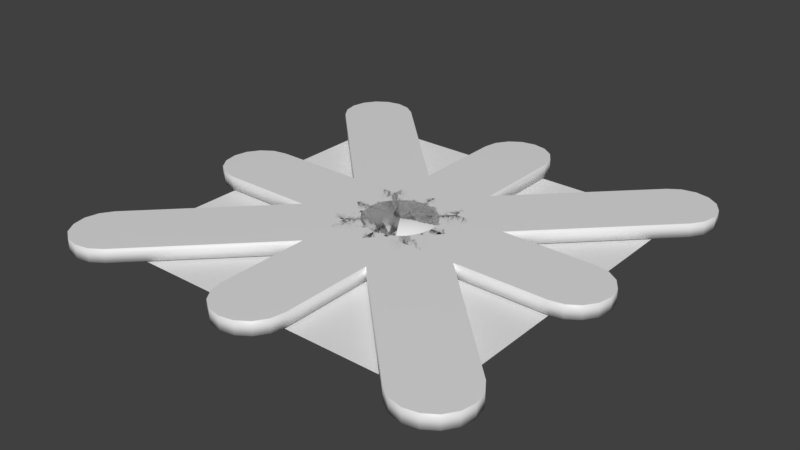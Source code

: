 # Source: road.blend  (saved by Blender 2.83.19; exported with 4.5.12 LTS)
import bpy
from mathutils import Matrix  # noqa: F401  (used for matrix-valued properties, if any)

bpy.ops.wm.read_factory_settings(use_empty=True)
scene = bpy.context.scene
scene.name = 'Scene'

# ---- collections
col_collection_1 = bpy.data.collections.new('Collection 1'); scene.collection.children.link(col_collection_1)

# ---- materials (node trees are filled in below, after node groups)
mat_road = bpy.data.materials.new('Road')
mat_road.use_transparent_shadow = False

# ---- material node trees
mat_road.use_nodes = True; mat_road.node_tree.nodes.clear()
_N = mat_road.node_tree.nodes; _L = mat_road.node_tree.links
n0 = _N.new('ShaderNodeBsdfPrincipled'); n0.name = 'Principled BSDF'; n0.location = (10, 300)
n0.distribution = 'GGX'
n0.subsurface_method = 'BURLEY'
n0.inputs[3].default_value = 1.45
n0.inputs[27].default_value = (0.0, 0.0, 0.0, 1.0)
n0.inputs[28].default_value = 1.0
n1 = _N.new('ShaderNodeOutputMaterial'); n1.name = 'Material Output'; n1.location = (300, 300)
_L.new(n0.outputs[0], n1.inputs[0])
n1.is_active_output = True

# ---- world
world_world = bpy.data.worlds.new('World'); scene.world = world_world
world_world.color = (0.05088, 0.05088, 0.05088)
world_world.use_sun_shadow = False
world_world.sun_shadow_jitter_overblur = 0.0
world_world.cycles.sampling_method = 'MANUAL'

# ---- meshes
me_cylinder_016 = bpy.data.meshes.new('Cylinder.016')
me_cylinder_016.from_pydata([(-1.141, 0.07499, 1.146), (-0.9997, 0.07499, 1.005), (-1.184, 0.07499, 1.081), (-1.2, 0.07499, 1.005), (-1.184, 0.07499, 0.9282), (-1.141, 0.07499, 0.8633), (-0.8582, 0.07499, 1.146), (-0.9231, 0.07499, 1.19), (-0.9997, 0.07499, 1.205), (-1.076, 0.07499, 1.19), (-1.141, -7.345e-06, 1.146), (-1.184, -7.638e-06, 1.081), (-0.9997, -6.404e-06, 1.005), (-1.2, -7.744e-06, 1.005), (-1.184, -7.645e-06, 0.9282), (-1.141, -7.358e-06, 0.8633), (-0.8582, -5.451e-06, 1.146), (-0.9231, -5.883e-06, 1.19), (-0.9997, -6.395e-06, 1.205), (-1.076, -6.908e-06, 1.19), (-1.428e-07, 0.075, -1.006e-09), (-0.1414, 0.075, -0.1414), (-0.07654, 0.075, -0.1848), (-1.695e-07, 0.075, -0.2), (0.07654, 0.075, -0.1848), (0.1414, 0.075, -0.1414), (0.1848, 0.075, -0.07654), (0.2, 0.075, -7.531e-08), (0.1848, 0.075, 0.07654), (0.1414, 0.075, 0.1414), (0.0, 0.0, 0.0), (-0.1414, -9.536e-07, -0.1414), (-0.07654, -5.212e-07, -0.1848), (-2.662e-08, -9.428e-09, -0.2), (0.07654, 5.038e-07, -0.1848), (0.1414, 9.403e-07, -0.1414), (0.1848, 1.234e-06, -0.07654), (0.2, 1.339e-06, -7.431e-08), (0.1848, 1.241e-06, 0.07654), (0.1414, 9.536e-07, 0.1414)], [], [(0, 1, 2), (2, 1, 3), (3, 1, 4), (4, 1, 5), (6, 1, 7), (7, 1, 8), (8, 1, 9), (9, 1, 0), (10, 11, 12), (11, 13, 12), (13, 14, 12), (14, 15, 12), (16, 17, 12), (17, 18, 12), (18, 19, 12), (19, 10, 12), (0, 10, 19, 9), (3, 13, 11, 2), (4, 14, 13, 3), (5, 15, 14, 4), (7, 17, 16, 6), (8, 18, 17, 7), (2, 11, 10, 0), (9, 19, 18, 8), (21, 20, 22), (22, 20, 23), (23, 20, 24), (24, 20, 25), (25, 20, 26), (26, 20, 27), (27, 20, 28), (28, 20, 29), (31, 32, 30), (32, 33, 30), (33, 34, 30), (34, 35, 30), (35, 36, 30), (36, 37, 30), (37, 38, 30), (38, 39, 30), (26, 36, 35, 25), (27, 37, 36, 26), (1, 20, 21, 5), (28, 38, 37, 27), (6, 29, 20, 1), (29, 39, 38, 28), (22, 32, 31, 21), (16, 39, 29, 6), (23, 33, 32, 22), (12, 30, 39, 16), (24, 34, 33, 23), (15, 31, 30, 12), (5, 21, 31, 15), (25, 35, 34, 24)])
me_cylinder_016.polygons.foreach_set('use_smooth', [0, 0, 0, 0, 0, 0, 0, 0, 0, 0, 0, 0, 0, 0, 0, 0, 1, 1, 1, 1, 1, 1, 1, 1, 0, 0, 0, 0, 0, 0, 0, 0, 0, 0, 0, 0, 0, 0, 0, 0, 1, 1, 0, 1, 0, 1, 1, 1, 1, 0, 1, 0, 1, 1])
_uv = me_cylinder_016.uv_layers.new(name='UVMap')
_uv.uv.foreach_set('vector', [0.5026, -0.6626, 0.5026, -0.5188, 0.4476, -0.6516, 0.4476, -0.6516, 0.5026, -0.5188, 0.4009, -0.6205, 0.4009, -0.6205, 0.5026, -0.5188, 0.3698, -0.5738, 0.3698, -0.5738, 0.5026, -0.5188, 0.3588, -0.5188, 0.6464, -0.5188, 0.5026, -0.5188, 0.6354, -0.5738, 0.6354, -0.5738, 0.5026, -0.5188, 0.6042, -0.6205, 0.6042, -0.6205, 0.5026, -0.5188, 0.5576, -0.6516, 0.5576, -0.6516, 0.5026, -0.5188, 0.5026, -0.6626, 0.5026, -0.6626, 0.4476, -0.6516, 0.5026, -0.5188, 0.4476, -0.6516, 0.4009, -0.6205, 0.5026, -0.5188, 0.4009, -0.6205, 0.3698, -0.5738, 0.5026, -0.5188, 0.3698, -0.5738, 0.3588, -0.5188, 0.5026, -0.5188, 0.6464, -0.5188, 0.6354, -0.5738, 0.5026, -0.5188, 0.6354, -0.5738, 0.6042, -0.6205, 0.5026, -0.5188, 0.6042, -0.6205, 0.5576, -0.6516, 0.5026, -0.5188, 0.5576, -0.6516, 0.5026, -0.6626, 0.5026, -0.5188, -1.295, -1.477, -1.302, -1.582, -1.174, -1.563, -1.208, -1.462, -1.455, -1.406, -1.523, -1.476, -1.425, -1.548, -1.381, -1.457, -1.505, -1.329, -1.597, -1.38, -1.523, -1.476, -1.455, -1.406, -1.534, -1.236, -1.641, -1.264, -1.597, -1.38, -1.505, -1.329, -1.082, -1.336, -0.9844, -1.389, -0.9429, -1.266, -1.053, -1.24, -1.133, -1.413, -1.062, -1.495, -0.9844, -1.389, -1.082, -1.336, -1.381, -1.457, -1.425, -1.548, -1.302, -1.582, -1.295, -1.477, -1.208, -1.462, -1.174, -1.563, -1.062, -1.495, -1.133, -1.413, 0.3562, 0.5, 0.5, 0.5, 0.3672, 0.555, 0.3672, 0.555, 0.5, 0.5, 0.3983, 0.6017, 0.3983, 0.6017, 0.5, 0.5, 0.445, 0.6328, 0.445, 0.6328, 0.5, 0.5, 0.5, 0.6438, 0.5, 0.6438, 0.5, 0.5, 0.555, 0.6328, 0.555, 0.6328, 0.5, 0.5, 0.6017, 0.6017, 0.6017, 0.6017, 0.5, 0.5, 0.6328, 0.555, 0.6328, 0.555, 0.5, 0.5, 0.6438, 0.5, 0.3562, 0.5, 0.3672, 0.555, 0.5, 0.5, 0.3672, 0.555, 0.3983, 0.6017, 0.5, 0.5, 0.3983, 0.6017, 0.445, 0.6328, 0.5, 0.5, 0.445, 0.6328, 0.5, 0.6438, 0.5, 0.5, 0.5, 0.6438, 0.555, 0.6328, 0.5, 0.5, 0.555, 0.6328, 0.6017, 0.6017, 0.5, 0.5, 0.6017, 0.6017, 0.6328, 0.555, 0.5, 0.5, 0.6328, 0.555, 0.6438, 0.5, 0.5, 0.5, -1.236, 0.9133, -1.197, 1.033, -1.348, 1.055, -1.34, 0.9301, -1.146, 0.8601, -1.066, 0.9561, -1.197, 1.033, -1.236, 0.9133, 0.5026, -0.5188, 0.5, 0.5, 0.3562, 0.5, 0.3588, -0.5188, -1.083, 0.7783, -0.9745, 0.837, -1.066, 0.9561, -1.146, 0.8601, 0.6464, -0.5188, 0.6438, 0.5, 0.5, 0.5, 0.5026, -0.5188, -1.055, 0.6817, -0.9429, 0.7037, -0.9745, 0.837, -1.083, 0.7783, -1.584, 0.7685, -1.692, 0.8105, -1.721, 0.6687, -1.609, 0.6478, -0.9429, -1.266, -0.9429, 0.7037, -1.055, 0.6817, -1.053, -1.24, -1.528, 0.8512, -1.616, 0.9326, -1.692, 0.8105, -1.584, 0.7685, 0.5026, -0.5188, 0.5, 0.5, 0.6438, 0.5, 0.6464, -0.5188, -1.442, 0.908, -1.495, 1.02, -1.616, 0.9326, -1.528, 0.8512, 0.3588, -0.5188, 0.3562, 0.5, 0.5, 0.5, 0.5026, -0.5188, -1.534, -1.236, -1.609, 0.6478, -1.721, 0.6687, -1.641, -1.264, -1.34, 0.9301, -1.348, 1.055, -1.495, 1.02, -1.442, 0.908])
me_cylinder_016.materials.append(mat_road)
me_cylinder_016.use_remesh_preserve_volume = False
me_cylinder_016.use_remesh_preserve_attributes = False
me_cylinder_016.use_mirror_vertex_groups = False
me_cylinder_016.update()
me_cylinder_015 = bpy.data.meshes.new('Cylinder.015')
me_cylinder_015.from_pydata([(1.146, 0.07499, 1.141), (1.005, 0.07499, 0.9997), (1.081, 0.07499, 1.184), (1.005, 0.07499, 1.2), (0.9282, 0.07499, 1.184), (0.8633, 0.07499, 1.141), (1.146, 0.07499, 0.8582), (1.19, 0.07499, 0.9231), (1.205, 0.07499, 0.9997), (1.19, 0.07499, 1.076), (1.146, -7.345e-06, 1.141), (1.081, -7.638e-06, 1.184), (1.005, -6.404e-06, 0.9997), (1.005, -7.744e-06, 1.2), (0.9282, -7.645e-06, 1.184), (0.8633, -7.358e-06, 1.141), (1.146, -5.451e-06, 0.8582), (1.19, -5.883e-06, 0.9231), (1.205, -6.395e-06, 0.9997), (1.19, -6.908e-06, 1.076), (-1.006e-09, 0.075, 1.428e-07), (-0.1414, 0.075, 0.1414), (-0.1848, 0.075, 0.07654), (-0.2, 0.075, 1.432e-07), (-0.1848, 0.075, -0.07654), (-0.1414, 0.075, -0.1414), (-0.07654, 0.075, -0.1848), (-4.909e-08, 0.075, -0.2), (0.07654, 0.075, -0.1848), (0.1414, 0.075, -0.1414), (0.0, 0.0, 0.0), (-0.1414, -9.536e-07, 0.1414), (-0.1848, -5.212e-07, 0.07654), (-0.2, -9.428e-09, 3.968e-10), (-0.1848, 5.038e-07, -0.07654), (-0.1414, 9.403e-07, -0.1414), (-0.07654, 1.234e-06, -0.1848), (-4.808e-08, 1.339e-06, -0.2), (0.07654, 1.241e-06, -0.1848), (0.1414, 9.536e-07, -0.1414)], [], [(0, 1, 2), (2, 1, 3), (3, 1, 4), (4, 1, 5), (6, 1, 7), (7, 1, 8), (8, 1, 9), (9, 1, 0), (10, 11, 12), (11, 13, 12), (13, 14, 12), (14, 15, 12), (16, 17, 12), (17, 18, 12), (18, 19, 12), (19, 10, 12), (0, 10, 19, 9), (3, 13, 11, 2), (4, 14, 13, 3), (5, 15, 14, 4), (7, 17, 16, 6), (8, 18, 17, 7), (2, 11, 10, 0), (9, 19, 18, 8), (21, 20, 22), (22, 20, 23), (23, 20, 24), (24, 20, 25), (25, 20, 26), (26, 20, 27), (27, 20, 28), (28, 20, 29), (31, 32, 30), (32, 33, 30), (33, 34, 30), (34, 35, 30), (35, 36, 30), (36, 37, 30), (37, 38, 30), (38, 39, 30), (26, 36, 35, 25), (27, 37, 36, 26), (1, 20, 21, 5), (28, 38, 37, 27), (6, 29, 20, 1), (29, 39, 38, 28), (22, 32, 31, 21), (16, 39, 29, 6), (23, 33, 32, 22), (12, 30, 39, 16), (24, 34, 33, 23), (15, 31, 30, 12), (5, 21, 31, 15), (25, 35, 34, 24)])
me_cylinder_015.polygons.foreach_set('use_smooth', [0, 0, 0, 0, 0, 0, 0, 0, 0, 0, 0, 0, 0, 0, 0, 0, 1, 1, 1, 1, 1, 1, 1, 1, 0, 0, 0, 0, 0, 0, 0, 0, 0, 0, 0, 0, 0, 0, 0, 0, 1, 1, 0, 1, 0, 1, 1, 1, 1, 0, 1, 0, 1, 1])
_uv = me_cylinder_015.uv_layers.new(name='UVMap')
_uv.uv.foreach_set('vector', [0.5026, -0.6626, 0.5026, -0.5188, 0.4476, -0.6516, 0.4476, -0.6516, 0.5026, -0.5188, 0.4009, -0.6205, 0.4009, -0.6205, 0.5026, -0.5188, 0.3698, -0.5738, 0.3698, -0.5738, 0.5026, -0.5188, 0.3588, -0.5188, 0.6464, -0.5188, 0.5026, -0.5188, 0.6354, -0.5738, 0.6354, -0.5738, 0.5026, -0.5188, 0.6042, -0.6205, 0.6042, -0.6205, 0.5026, -0.5188, 0.5576, -0.6516, 0.5576, -0.6516, 0.5026, -0.5188, 0.5026, -0.6626, 0.5026, -0.6626, 0.4476, -0.6516, 0.5026, -0.5188, 0.4476, -0.6516, 0.4009, -0.6205, 0.5026, -0.5188, 0.4009, -0.6205, 0.3698, -0.5738, 0.5026, -0.5188, 0.3698, -0.5738, 0.3588, -0.5188, 0.5026, -0.5188, 0.6464, -0.5188, 0.6354, -0.5738, 0.5026, -0.5188, 0.6354, -0.5738, 0.6042, -0.6205, 0.5026, -0.5188, 0.6042, -0.6205, 0.5576, -0.6516, 0.5026, -0.5188, 0.5576, -0.6516, 0.5026, -0.6626, 0.5026, -0.5188, -0.56, -1.476, -0.5624, -1.582, -0.4353, -1.558, -0.4723, -1.457, -0.7219, -1.416, -0.7879, -1.488, -0.6866, -1.556, -0.6471, -1.462, -0.7742, -1.343, -0.8655, -1.393, -0.7879, -1.488, -0.7219, -1.416, -0.7952, -1.246, -0.9066, -1.271, -0.8655, -1.393, -0.7742, -1.343, -0.3408, -1.331, -0.2459, -1.386, -0.2026, -1.265, -0.3117, -1.238, -0.3961, -1.407, -0.3251, -1.489, -0.2459, -1.386, -0.3408, -1.331, -0.6471, -1.462, -0.6866, -1.556, -0.5624, -1.582, -0.56, -1.476, -0.4723, -1.457, -0.4353, -1.558, -0.3251, -1.489, -0.3961, -1.407, 0.3562, 0.5, 0.5, 0.5, 0.3672, 0.555, 0.3672, 0.555, 0.5, 0.5, 0.3983, 0.6017, 0.3983, 0.6017, 0.5, 0.5, 0.445, 0.6328, 0.445, 0.6328, 0.5, 0.5, 0.5, 0.6438, 0.5, 0.6438, 0.5, 0.5, 0.555, 0.6328, 0.555, 0.6328, 0.5, 0.5, 0.6017, 0.6017, 0.6017, 0.6017, 0.5, 0.5, 0.6328, 0.555, 0.6328, 0.555, 0.5, 0.5, 0.6438, 0.5, 0.3562, 0.5, 0.3672, 0.555, 0.5, 0.5, 0.3672, 0.555, 0.3983, 0.6017, 0.5, 0.5, 0.3983, 0.6017, 0.445, 0.6328, 0.5, 0.5, 0.445, 0.6328, 0.5, 0.6438, 0.5, 0.5, 0.5, 0.6438, 0.555, 0.6328, 0.5, 0.5, 0.555, 0.6328, 0.6017, 0.6017, 0.5, 0.5, 0.6017, 0.6017, 0.6328, 0.555, 0.5, 0.5, 0.6328, 0.555, 0.6438, 0.5, 0.5, 0.5, -0.4821, 0.9269, -0.4414, 1.043, -0.5878, 1.063, -0.5787, 0.9439, -0.3995, 0.8723, -0.3105, 0.9635, -0.4414, 1.043, -0.4821, 0.9269, 0.5026, -0.5188, 0.5, 0.5, 0.3562, 0.5, 0.3588, -0.5188, -0.3442, 0.7874, -0.2365, 0.8362, -0.3105, 0.9635, -0.3995, 0.8723, 0.6464, -0.5188, 0.6438, 0.5, 0.5, 0.5, 0.5026, -0.5188, -0.3123, 0.6869, -0.2026, 0.7091, -0.2365, 0.8362, -0.3442, 0.7874, -0.8072, 0.7815, -0.9079, 0.8252, -0.9407, 0.7018, -0.8347, 0.6812, -0.2026, -1.265, -0.2026, 0.7091, -0.3123, 0.6869, -0.3117, -1.238, -0.7526, 0.8644, -0.8371, 0.9399, -0.9079, 0.8252, -0.8072, 0.7815, 0.5026, -0.5188, 0.5, 0.5, 0.6438, 0.5, 0.6464, -0.5188, -0.6735, 0.9214, -0.7264, 1.025, -0.8371, 0.9399, -0.7526, 0.8644, 0.3588, -0.5188, 0.3562, 0.5, 0.5, 0.5, 0.5026, -0.5188, -0.7952, -1.246, -0.8347, 0.6812, -0.9407, 0.7018, -0.9066, -1.271, -0.5787, 0.9439, -0.5878, 1.063, -0.7264, 1.025, -0.6735, 0.9214])
me_cylinder_015.materials.append(mat_road)
me_cylinder_015.use_remesh_preserve_volume = False
me_cylinder_015.use_remesh_preserve_attributes = False
me_cylinder_015.use_mirror_vertex_groups = False
me_cylinder_015.update()
me_cylinder_014 = bpy.data.meshes.new('Cylinder.014')
me_cylinder_014.from_pydata([(1.141, 0.07499, -1.146), (0.9997, 0.07499, -1.005), (1.184, 0.07499, -1.081), (1.2, 0.07499, -1.005), (1.184, 0.07499, -0.9282), (1.141, 0.07499, -0.8633), (0.8582, 0.07499, -1.146), (0.9231, 0.07499, -1.19), (0.9997, 0.07499, -1.205), (1.076, 0.07499, -1.19), (1.141, -7.345e-06, -1.146), (1.184, -7.638e-06, -1.081), (0.9997, -6.404e-06, -1.005), (1.2, -7.744e-06, -1.005), (1.184, -7.645e-06, -0.9282), (1.141, -7.358e-06, -0.8633), (0.8582, -5.451e-06, -1.146), (0.9231, -5.883e-06, -1.19), (0.9997, -6.395e-06, -1.205), (1.076, -6.908e-06, -1.19), (1.428e-07, 0.075, 1.006e-09), (0.1414, 0.075, 0.1414), (0.07654, 0.075, 0.1848), (1.52e-07, 0.075, 0.2), (-0.07654, 0.075, 0.1848), (-0.1414, 0.075, 0.1414), (-0.1848, 0.075, 0.07654), (-0.2, 0.075, 5.783e-08), (-0.1848, 0.075, -0.07654), (-0.1414, 0.075, -0.1414), (0.0, 0.0, 0.0), (0.1414, -9.536e-07, 0.1414), (0.07654, -5.212e-07, 0.1848), (9.139e-09, -9.428e-09, 0.2), (-0.07654, 5.038e-07, 0.1848), (-0.1414, 9.403e-07, 0.1414), (-0.1848, 1.234e-06, 0.07654), (-0.2, 1.339e-06, 5.682e-08), (-0.1848, 1.241e-06, -0.07654), (-0.1414, 9.536e-07, -0.1414)], [], [(0, 1, 2), (2, 1, 3), (3, 1, 4), (4, 1, 5), (6, 1, 7), (7, 1, 8), (8, 1, 9), (9, 1, 0), (10, 11, 12), (11, 13, 12), (13, 14, 12), (14, 15, 12), (16, 17, 12), (17, 18, 12), (18, 19, 12), (19, 10, 12), (0, 10, 19, 9), (3, 13, 11, 2), (4, 14, 13, 3), (5, 15, 14, 4), (7, 17, 16, 6), (8, 18, 17, 7), (2, 11, 10, 0), (9, 19, 18, 8), (21, 20, 22), (22, 20, 23), (23, 20, 24), (24, 20, 25), (25, 20, 26), (26, 20, 27), (27, 20, 28), (28, 20, 29), (31, 32, 30), (32, 33, 30), (33, 34, 30), (34, 35, 30), (35, 36, 30), (36, 37, 30), (37, 38, 30), (38, 39, 30), (26, 36, 35, 25), (27, 37, 36, 26), (1, 20, 21, 5), (28, 38, 37, 27), (6, 29, 20, 1), (29, 39, 38, 28), (22, 32, 31, 21), (16, 39, 29, 6), (23, 33, 32, 22), (12, 30, 39, 16), (24, 34, 33, 23), (15, 31, 30, 12), (5, 21, 31, 15), (25, 35, 34, 24)])
me_cylinder_014.polygons.foreach_set('use_smooth', [0, 0, 0, 0, 0, 0, 0, 0, 0, 0, 0, 0, 0, 0, 0, 0, 1, 1, 1, 1, 1, 1, 1, 1, 0, 0, 0, 0, 0, 0, 0, 0, 0, 0, 0, 0, 0, 0, 0, 0, 1, 1, 0, 1, 0, 1, 1, 1, 1, 0, 1, 0, 1, 1])
_uv = me_cylinder_014.uv_layers.new(name='UVMap')
_uv.uv.foreach_set('vector', [0.5026, -0.6626, 0.5026, -0.5188, 0.4476, -0.6516, 0.4476, -0.6516, 0.5026, -0.5188, 0.4009, -0.6205, 0.4009, -0.6205, 0.5026, -0.5188, 0.3698, -0.5738, 0.3698, -0.5738, 0.5026, -0.5188, 0.3588, -0.5188, 0.6464, -0.5188, 0.5026, -0.5188, 0.6354, -0.5738, 0.6354, -0.5738, 0.5026, -0.5188, 0.6042, -0.6205, 0.6042, -0.6205, 0.5026, -0.5188, 0.5576, -0.6516, 0.5576, -0.6516, 0.5026, -0.5188, 0.5026, -0.6626, 0.5026, -0.6626, 0.4476, -0.6516, 0.5026, -0.5188, 0.4476, -0.6516, 0.4009, -0.6205, 0.5026, -0.5188, 0.4009, -0.6205, 0.3698, -0.5738, 0.5026, -0.5188, 0.3698, -0.5738, 0.3588, -0.5188, 0.5026, -0.5188, 0.6464, -0.5188, 0.6354, -0.5738, 0.5026, -0.5188, 0.6354, -0.5738, 0.6042, -0.6205, 0.5026, -0.5188, 0.6042, -0.6205, 0.5576, -0.6516, 0.5026, -0.5188, 0.5576, -0.6516, 0.5026, -0.6626, 0.5026, -0.5188, 0.9091, -1.476, 0.9061, -1.582, 1.034, -1.558, 0.9971, -1.457, 0.7469, -1.415, 0.6807, -1.486, 0.7817, -1.555, 0.8219, -1.461, 0.6964, -1.341, 0.6044, -1.391, 0.6807, -1.486, 0.7469, -1.415, 0.6745, -1.244, 0.5631, -1.269, 0.6044, -1.391, 0.6964, -1.341, 1.13, -1.331, 1.224, -1.387, 1.268, -1.266, 1.159, -1.238, 1.074, -1.407, 1.145, -1.49, 1.224, -1.387, 1.13, -1.331, 0.8219, -1.461, 0.7817, -1.555, 0.9061, -1.582, 0.9091, -1.476, 0.9971, -1.457, 1.034, -1.558, 1.145, -1.49, 1.074, -1.407, 0.3562, 0.5, 0.5, 0.5, 0.3672, 0.555, 0.3672, 0.555, 0.5, 0.5, 0.3983, 0.6017, 0.3983, 0.6017, 0.5, 0.5, 0.445, 0.6328, 0.445, 0.6328, 0.5, 0.5, 0.5, 0.6438, 0.5, 0.6438, 0.5, 0.5, 0.555, 0.6328, 0.555, 0.6328, 0.5, 0.5, 0.6017, 0.6017, 0.6017, 0.6017, 0.5, 0.5, 0.6328, 0.555, 0.6328, 0.555, 0.5, 0.5, 0.6438, 0.5, 0.3562, 0.5, 0.3672, 0.555, 0.5, 0.5, 0.3672, 0.555, 0.3983, 0.6017, 0.5, 0.5, 0.3983, 0.6017, 0.445, 0.6328, 0.5, 0.5, 0.445, 0.6328, 0.5, 0.6438, 0.5, 0.5, 0.5, 0.6438, 0.555, 0.6328, 0.5, 0.5, 0.555, 0.6328, 0.6017, 0.6017, 0.5, 0.5, 0.6017, 0.6017, 0.6328, 0.555, 0.5, 0.5, 0.6328, 0.555, 0.6438, 0.5, 0.5, 0.5, 0.9883, 0.9246, 1.027, 1.035, 0.8868, 1.057, 0.8944, 0.9415, 1.069, 0.8712, 1.148, 0.9591, 1.027, 1.035, 0.9883, 0.9246, 0.5026, -0.5188, 0.5, 0.5, 0.3562, 0.5, 0.3588, -0.5188, 1.122, 0.7871, 1.232, 0.843, 1.148, 0.9591, 1.069, 0.8712, 0.6464, -0.5188, 0.6438, 0.5, 0.5, 0.5, 0.5026, -0.5188, 1.157, 0.6877, 1.268, 0.712, 1.232, 0.843, 1.122, 0.7871, 0.6685, 0.7831, 0.5691, 0.8274, 0.5351, 0.7051, 0.6406, 0.6839, 1.268, -1.266, 1.268, 0.712, 1.157, 0.6877, 1.159, -1.238, 0.7231, 0.8646, 0.6406, 0.9399, 0.5691, 0.8274, 0.6685, 0.7831, 0.5026, -0.5188, 0.5, 0.5, 0.6438, 0.5, 0.6464, -0.5188, 0.8015, 0.9201, 0.7509, 1.022, 0.6406, 0.9399, 0.7231, 0.8646, 0.3588, -0.5188, 0.3562, 0.5, 0.5, 0.5, 0.5026, -0.5188, 0.6745, -1.244, 0.6406, 0.6839, 0.5351, 0.7051, 0.5631, -1.269, 0.8944, 0.9415, 0.8868, 1.057, 0.7509, 1.022, 0.8015, 0.9201])
me_cylinder_014.materials.append(mat_road)
me_cylinder_014.use_remesh_preserve_volume = False
me_cylinder_014.use_remesh_preserve_attributes = False
me_cylinder_014.use_mirror_vertex_groups = False
me_cylinder_014.update()
me_cylinder_013 = bpy.data.meshes.new('Cylinder.013')
me_cylinder_013.from_pydata([(-1.2, 0.07499, 5.245e-08), (-1.0, 0.07499, 4.371e-08), (-1.185, 0.07499, -0.07654), (-1.141, 0.07499, -0.1414), (-1.077, 0.07499, -0.1848), (-1.0, 0.07499, -0.2), (-1.0, 0.07499, 0.2), (-1.077, 0.07499, 0.1848), (-1.141, 0.07499, 0.1414), (-1.185, 0.07499, 0.07654), (-1.2, -7.873e-06, 5.245e-08), (-1.185, -7.77e-06, -0.07654), (-1.0, -6.516e-06, 4.371e-08), (-1.141, -7.476e-06, -0.1414), (-1.077, -7.035e-06, -0.1848), (-1.0, -6.516e-06, -0.2), (-1.0, -6.516e-06, 0.2), (-1.077, -7.035e-06, 0.1848), (-1.141, -7.476e-06, 0.1414), (-1.185, -7.77e-06, 0.07654), (-1.448e-07, 0.075, 6.329e-15), (-1.535e-07, 0.075, -0.2), (0.07654, 0.075, -0.1848), (0.1414, 0.075, -0.1414), (0.1848, 0.075, -0.07654), (0.2, 0.075, -3.894e-08), (0.1848, 0.075, 0.07654), (0.1414, 0.075, 0.1414), (0.07654, 0.075, 0.1848), (-1.361e-07, 0.075, 0.2), (0.0, 0.0, 0.0), (-8.742e-09, 0.0, -0.2), (0.07654, 5.195e-07, -0.1848), (0.1414, 9.599e-07, -0.1414), (0.1848, 1.254e-06, -0.07654), (0.2, 1.357e-06, -3.894e-08), (0.1848, 1.254e-06, 0.07654), (0.1414, 9.599e-07, 0.1414), (0.07654, 5.195e-07, 0.1848), (8.742e-09, 0.0, 0.2)], [], [(0, 1, 2), (2, 1, 3), (3, 1, 4), (4, 1, 5), (6, 1, 7), (7, 1, 8), (8, 1, 9), (9, 1, 0), (10, 11, 12), (11, 13, 12), (13, 14, 12), (14, 15, 12), (16, 17, 12), (17, 18, 12), (18, 19, 12), (19, 10, 12), (0, 10, 19, 9), (3, 13, 11, 2), (4, 14, 13, 3), (5, 15, 14, 4), (7, 17, 16, 6), (8, 18, 17, 7), (2, 11, 10, 0), (9, 19, 18, 8), (21, 20, 22), (22, 20, 23), (23, 20, 24), (24, 20, 25), (25, 20, 26), (26, 20, 27), (27, 20, 28), (28, 20, 29), (31, 32, 30), (32, 33, 30), (33, 34, 30), (34, 35, 30), (35, 36, 30), (36, 37, 30), (37, 38, 30), (38, 39, 30), (26, 36, 35, 25), (27, 37, 36, 26), (1, 20, 21, 5), (28, 38, 37, 27), (6, 29, 20, 1), (29, 39, 38, 28), (22, 32, 31, 21), (16, 39, 29, 6), (23, 33, 32, 22), (12, 30, 39, 16), (24, 34, 33, 23), (15, 31, 30, 12), (5, 21, 31, 15), (25, 35, 34, 24)])
me_cylinder_013.polygons.foreach_set('use_smooth', [0, 0, 0, 0, 0, 0, 0, 0, 0, 0, 0, 0, 0, 0, 0, 0, 1, 1, 1, 1, 1, 1, 1, 1, 0, 0, 0, 0, 0, 0, 0, 0, 0, 0, 0, 0, 0, 0, 0, 0, 1, 1, 0, 1, 0, 1, 1, 1, 1, 0, 1, 0, 1, 1])
_uv = me_cylinder_013.uv_layers.new(name='UVMap')
_uv.uv.foreach_set('vector', [0.5, -0.3626, 0.5, -0.2188, 0.445, -0.3516, 0.445, -0.3516, 0.5, -0.2188, 0.3983, -0.3205, 0.3983, -0.3205, 0.5, -0.2188, 0.3672, -0.2738, 0.3672, -0.2738, 0.5, -0.2188, 0.3562, -0.2188, 0.6438, -0.2188, 0.5, -0.2188, 0.6328, -0.2738, 0.6328, -0.2738, 0.5, -0.2188, 0.6017, -0.3205, 0.6017, -0.3205, 0.5, -0.2188, 0.555, -0.3516, 0.555, -0.3516, 0.5, -0.2188, 0.5, -0.3626, 0.5, -0.3626, 0.445, -0.3516, 0.5, -0.2188, 0.445, -0.3516, 0.3983, -0.3205, 0.5, -0.2188, 0.3983, -0.3205, 0.3672, -0.2738, 0.5, -0.2188, 0.3672, -0.2738, 0.3562, -0.2188, 0.5, -0.2188, 0.6438, -0.2188, 0.6328, -0.2738, 0.5, -0.2188, 0.6328, -0.2738, 0.6017, -0.3205, 0.5, -0.2188, 0.6017, -0.3205, 0.555, -0.3516, 0.5, -0.2188, 0.555, -0.3516, 0.5, -0.3626, 0.5, -0.2188, 1.669, 0.5562, 1.678, 0.4583, 1.791, 0.4919, 1.751, 0.5762, 1.509, 0.6167, 1.443, 0.5329, 1.555, 0.4719, 1.586, 0.5708, 1.452, 0.6898, 1.359, 0.6313, 1.443, 0.5329, 1.509, 0.6167, 1.42, 0.7833, 1.31, 0.7519, 1.359, 0.6313, 1.452, 0.6898, 1.864, 0.7052, 1.957, 0.6574, 1.995, 0.7735, 1.89, 0.7972, 1.818, 0.6278, 1.887, 0.5576, 1.957, 0.6574, 1.864, 0.7052, 1.586, 0.5708, 1.555, 0.4719, 1.678, 0.4583, 1.669, 0.5562, 1.751, 0.5762, 1.791, 0.4919, 1.887, 0.5576, 1.818, 0.6278, 0.3562, 0.5, 0.5, 0.5, 0.3672, 0.555, 0.3672, 0.555, 0.5, 0.5, 0.3983, 0.6017, 0.3983, 0.6017, 0.5, 0.5, 0.445, 0.6328, 0.445, 0.6328, 0.5, 0.5, 0.5, 0.6438, 0.5, 0.6438, 0.5, 0.5, 0.555, 0.6328, 0.555, 0.6328, 0.5, 0.5, 0.6017, 0.6017, 0.6017, 0.6017, 0.5, 0.5, 0.6328, 0.555, 0.6328, 0.555, 0.5, 0.5, 0.6438, 0.5, 0.3562, 0.5, 0.3672, 0.555, 0.5, 0.5, 0.3672, 0.555, 0.3983, 0.6017, 0.5, 0.5, 0.3983, 0.6017, 0.445, 0.6328, 0.5, 0.5, 0.445, 0.6328, 0.5, 0.6438, 0.5, 0.5, 0.5, 0.6438, 0.555, 0.6328, 0.5, 0.5, 0.555, 0.6328, 0.6017, 0.6017, 0.5, 0.5, 0.6017, 0.6017, 0.6328, 0.555, 0.5, 0.5, 0.6328, 0.555, 0.6438, 0.5, 0.5, 0.5, 1.726, 2.352, 1.777, 2.462, 1.628, 2.501, 1.631, 2.37, 1.806, 2.298, 1.89, 2.375, 1.777, 2.462, 1.726, 2.352, 0.5, -0.2188, 0.5, 0.5, 0.3562, 0.5, 0.3562, -0.2188, 1.86, 2.215, 1.96, 2.261, 1.89, 2.375, 1.806, 2.298, 0.6438, -0.2188, 0.6438, 0.5, 0.5, 0.5, 0.5, -0.2188, 1.89, 2.118, 1.995, 2.14, 1.96, 2.261, 1.86, 2.215, 1.402, 2.208, 1.301, 2.25, 1.271, 2.127, 1.376, 2.109, 1.995, 0.7735, 1.995, 2.14, 1.89, 2.118, 1.89, 0.7972, 1.456, 2.291, 1.369, 2.367, 1.301, 2.25, 1.402, 2.208, 0.5, -0.2188, 0.5, 0.5, 0.6438, 0.5, 0.6438, -0.2188, 1.536, 2.348, 1.481, 2.457, 1.369, 2.367, 1.456, 2.291, 0.3562, -0.2188, 0.3562, 0.5, 0.5, 0.5, 0.5, -0.2188, 1.42, 0.7833, 1.376, 2.109, 1.271, 2.127, 1.31, 0.7519, 1.631, 2.37, 1.628, 2.501, 1.481, 2.457, 1.536, 2.348])
me_cylinder_013.materials.append(mat_road)
me_cylinder_013.use_remesh_preserve_volume = False
me_cylinder_013.use_remesh_preserve_attributes = False
me_cylinder_013.use_mirror_vertex_groups = False
me_cylinder_013.update()
me_cylinder_012 = bpy.data.meshes.new('Cylinder.012')
me_cylinder_012.from_pydata([(1.049e-07, 0.07499, 1.2), (8.742e-08, 0.07499, 1.0), (-0.07654, 0.07499, 1.185), (-0.1414, 0.07499, 1.141), (-0.1848, 0.07499, 1.077), (-0.2, 0.07499, 1.0), (0.2, 0.07499, 1.0), (0.1848, 0.07499, 1.077), (0.1414, 0.07499, 1.141), (0.07654, 0.07499, 1.185), (1.049e-07, -7.873e-06, 1.2), (-0.07654, -7.77e-06, 1.185), (8.742e-08, -6.516e-06, 1.0), (-0.1414, -7.476e-06, 1.141), (-0.1848, -7.035e-06, 1.077), (-0.2, -6.516e-06, 1.0), (0.2, -6.516e-06, 1.0), (0.1848, -7.035e-06, 1.077), (0.1414, -7.476e-06, 1.141), (0.07654, -7.77e-06, 1.185), (1.266e-14, 0.075, 1.448e-07), (-0.2, 0.075, 1.623e-07), (-0.1848, 0.075, -0.07654), (-0.1414, 0.075, -0.1414), (-0.07654, 0.075, -0.1848), (-4.768e-08, 0.075, -0.2), (0.07654, 0.075, -0.1848), (0.1414, 0.075, -0.1414), (0.1848, 0.075, -0.07654), (0.2, 0.075, 1.273e-07), (0.0, 0.0, 0.0), (-0.2, 0.0, 1.748e-08), (-0.1848, 5.195e-07, -0.07654), (-0.1414, 9.599e-07, -0.1414), (-0.07654, 1.254e-06, -0.1848), (-4.768e-08, 1.357e-06, -0.2), (0.07654, 1.254e-06, -0.1848), (0.1414, 9.599e-07, -0.1414), (0.1848, 5.195e-07, -0.07654), (0.2, 0.0, -1.748e-08)], [], [(0, 1, 2), (2, 1, 3), (3, 1, 4), (4, 1, 5), (6, 1, 7), (7, 1, 8), (8, 1, 9), (9, 1, 0), (10, 11, 12), (11, 13, 12), (13, 14, 12), (14, 15, 12), (16, 17, 12), (17, 18, 12), (18, 19, 12), (19, 10, 12), (0, 10, 19, 9), (3, 13, 11, 2), (4, 14, 13, 3), (5, 15, 14, 4), (7, 17, 16, 6), (8, 18, 17, 7), (2, 11, 10, 0), (9, 19, 18, 8), (21, 20, 22), (22, 20, 23), (23, 20, 24), (24, 20, 25), (25, 20, 26), (26, 20, 27), (27, 20, 28), (28, 20, 29), (31, 32, 30), (32, 33, 30), (33, 34, 30), (34, 35, 30), (35, 36, 30), (36, 37, 30), (37, 38, 30), (38, 39, 30), (26, 36, 35, 25), (27, 37, 36, 26), (1, 20, 21, 5), (28, 38, 37, 27), (6, 29, 20, 1), (29, 39, 38, 28), (22, 32, 31, 21), (16, 39, 29, 6), (23, 33, 32, 22), (12, 30, 39, 16), (24, 34, 33, 23), (15, 31, 30, 12), (5, 21, 31, 15), (25, 35, 34, 24)])
me_cylinder_012.polygons.foreach_set('use_smooth', [0, 0, 0, 0, 0, 0, 0, 0, 0, 0, 0, 0, 0, 0, 0, 0, 1, 1, 1, 1, 1, 1, 1, 1, 0, 0, 0, 0, 0, 0, 0, 0, 0, 0, 0, 0, 0, 0, 0, 0, 1, 1, 0, 1, 0, 1, 1, 1, 1, 0, 1, 0, 1, 1])
_uv = me_cylinder_012.uv_layers.new(name='UVMap')
_uv.uv.foreach_set('vector', [0.5, -0.3626, 0.5, -0.2188, 0.445, -0.3516, 0.445, -0.3516, 0.5, -0.2188, 0.3983, -0.3205, 0.3983, -0.3205, 0.5, -0.2188, 0.3672, -0.2738, 0.3672, -0.2738, 0.5, -0.2188, 0.3562, -0.2188, 0.6438, -0.2188, 0.5, -0.2188, 0.6328, -0.2738, 0.6328, -0.2738, 0.5, -0.2188, 0.6017, -0.3205, 0.6017, -0.3205, 0.5, -0.2188, 0.555, -0.3516, 0.555, -0.3516, 0.5, -0.2188, 0.5, -0.3626, 0.5, -0.3626, 0.445, -0.3516, 0.5, -0.2188, 0.445, -0.3516, 0.3983, -0.3205, 0.5, -0.2188, 0.3983, -0.3205, 0.3672, -0.2738, 0.5, -0.2188, 0.3672, -0.2738, 0.3562, -0.2188, 0.5, -0.2188, 0.6438, -0.2188, 0.6328, -0.2738, 0.5, -0.2188, 0.6328, -0.2738, 0.6017, -0.3205, 0.5, -0.2188, 0.6017, -0.3205, 0.555, -0.3516, 0.5, -0.2188, 0.555, -0.3516, 0.5, -0.3626, 0.5, -0.2188, 2.353, 2.496, 2.356, 2.366, 2.45, 2.348, 2.501, 2.457, 2.096, 2.362, 2.182, 2.287, 2.262, 2.344, 2.207, 2.452, 2.028, 2.247, 2.129, 2.205, 2.182, 2.287, 2.096, 2.362, 1.997, 2.124, 2.103, 2.105, 2.129, 2.205, 2.028, 2.247, 2.683, 2.258, 2.584, 2.213, 2.614, 2.117, 2.718, 2.138, 2.613, 2.371, 2.53, 2.295, 2.584, 2.213, 2.683, 2.258, 2.207, 2.452, 2.262, 2.344, 2.356, 2.366, 2.353, 2.496, 2.501, 2.457, 2.45, 2.348, 2.53, 2.295, 2.613, 2.371, 0.3562, 0.5, 0.5, 0.5, 0.3672, 0.555, 0.3672, 0.555, 0.5, 0.5, 0.3983, 0.6017, 0.3983, 0.6017, 0.5, 0.5, 0.445, 0.6328, 0.445, 0.6328, 0.5, 0.5, 0.5, 0.6438, 0.5, 0.6438, 0.5, 0.5, 0.555, 0.6328, 0.555, 0.6328, 0.5, 0.5, 0.6017, 0.6017, 0.6017, 0.6017, 0.5, 0.5, 0.6328, 0.555, 0.6328, 0.555, 0.5, 0.5, 0.6438, 0.5, 0.3562, 0.5, 0.3672, 0.555, 0.5, 0.5, 0.3672, 0.555, 0.3983, 0.6017, 0.5, 0.5, 0.3983, 0.6017, 0.445, 0.6328, 0.5, 0.5, 0.445, 0.6328, 0.5, 0.6438, 0.5, 0.5, 0.5, 0.6438, 0.555, 0.6328, 0.5, 0.5, 0.555, 0.6328, 0.6017, 0.6017, 0.5, 0.5, 0.6017, 0.6017, 0.6328, 0.555, 0.5, 0.5, 0.6328, 0.555, 0.6438, 0.5, 0.5, 0.5, 2.521, 0.4855, 2.48, 0.5741, 2.399, 0.5513, 2.407, 0.4583, 2.619, 0.5579, 2.545, 0.6279, 2.48, 0.5741, 2.521, 0.4855, 0.5, -0.2188, 0.5, 0.5, 0.3562, 0.5, 0.3562, -0.2188, 2.685, 0.6632, 2.588, 0.7079, 2.545, 0.6279, 2.619, 0.5579, 0.6438, -0.2188, 0.6438, 0.5, 0.5, 0.5, 0.5, -0.2188, 2.718, 0.7812, 2.612, 0.8028, 2.588, 0.7079, 2.685, 0.6632, 2.09, 0.6135, 2.18, 0.6748, 2.146, 0.7655, 2.036, 0.732, 2.614, 2.117, 2.612, 0.8028, 2.718, 0.7812, 2.718, 2.138, 2.178, 0.5205, 2.239, 0.605, 2.18, 0.6748, 2.09, 0.6135, 0.5, -0.2188, 0.5, 0.5, 0.6438, 0.5, 0.6438, -0.2188, 2.289, 0.4668, 2.316, 0.5626, 2.239, 0.605, 2.178, 0.5205, 0.3562, -0.2188, 0.3562, 0.5, 0.5, 0.5, 0.5, -0.2188, 1.997, 2.124, 2.036, 0.732, 2.146, 0.7655, 2.103, 2.105, 2.407, 0.4583, 2.399, 0.5513, 2.316, 0.5626, 2.289, 0.4668])
me_cylinder_012.materials.append(mat_road)
me_cylinder_012.use_remesh_preserve_volume = False
me_cylinder_012.use_remesh_preserve_attributes = False
me_cylinder_012.use_mirror_vertex_groups = False
me_cylinder_012.update()
me_cylinder_011 = bpy.data.meshes.new('Cylinder.011')
me_cylinder_011.from_pydata([(1.2, 0.07499, 5.245e-08), (1.0, 0.07499, 4.371e-08), (1.185, 0.07499, 0.07654), (1.141, 0.07499, 0.1414), (1.077, 0.07499, 0.1848), (1.0, 0.07499, 0.2), (1.0, 0.07499, -0.2), (1.077, 0.07499, -0.1848), (1.141, 0.07499, -0.1414), (1.185, 0.07499, -0.07654), (1.2, -7.873e-06, 5.245e-08), (1.185, -7.77e-06, 0.07654), (1.0, -6.516e-06, 4.371e-08), (1.141, -7.476e-06, 0.1414), (1.077, -7.035e-06, 0.1848), (1.0, -6.516e-06, 0.2), (1.0, -6.516e-06, -0.2), (1.077, -7.035e-06, -0.1848), (1.141, -7.476e-06, -0.1414), (1.185, -7.77e-06, -0.07654), (1.448e-07, 0.075, 6.329e-15), (1.361e-07, 0.075, 0.2), (-0.07654, 0.075, 0.1848), (-0.1414, 0.075, 0.1414), (-0.1848, 0.075, 0.07654), (-0.2, 0.075, 2.146e-08), (-0.1848, 0.075, -0.07654), (-0.1414, 0.075, -0.1414), (-0.07654, 0.075, -0.1848), (1.535e-07, 0.075, -0.2), (0.0, 0.0, 0.0), (-8.742e-09, 0.0, 0.2), (-0.07654, 5.195e-07, 0.1848), (-0.1414, 9.599e-07, 0.1414), (-0.1848, 1.254e-06, 0.07654), (-0.2, 1.357e-06, 2.146e-08), (-0.1848, 1.254e-06, -0.07654), (-0.1414, 9.599e-07, -0.1414), (-0.07654, 5.195e-07, -0.1848), (8.742e-09, 0.0, -0.2)], [], [(0, 1, 2), (2, 1, 3), (3, 1, 4), (4, 1, 5), (6, 1, 7), (7, 1, 8), (8, 1, 9), (9, 1, 0), (10, 11, 12), (11, 13, 12), (13, 14, 12), (14, 15, 12), (16, 17, 12), (17, 18, 12), (18, 19, 12), (19, 10, 12), (0, 10, 19, 9), (3, 13, 11, 2), (4, 14, 13, 3), (5, 15, 14, 4), (7, 17, 16, 6), (8, 18, 17, 7), (2, 11, 10, 0), (9, 19, 18, 8), (21, 20, 22), (22, 20, 23), (23, 20, 24), (24, 20, 25), (25, 20, 26), (26, 20, 27), (27, 20, 28), (28, 20, 29), (31, 32, 30), (32, 33, 30), (33, 34, 30), (34, 35, 30), (35, 36, 30), (36, 37, 30), (37, 38, 30), (38, 39, 30), (26, 36, 35, 25), (27, 37, 36, 26), (1, 20, 21, 5), (28, 38, 37, 27), (6, 29, 20, 1), (29, 39, 38, 28), (22, 32, 31, 21), (16, 39, 29, 6), (23, 33, 32, 22), (12, 30, 39, 16), (24, 34, 33, 23), (15, 31, 30, 12), (5, 21, 31, 15), (25, 35, 34, 24)])
me_cylinder_011.polygons.foreach_set('use_smooth', [0, 0, 0, 0, 0, 0, 0, 0, 0, 0, 0, 0, 0, 0, 0, 0, 1, 1, 1, 1, 1, 1, 1, 1, 0, 0, 0, 0, 0, 0, 0, 0, 0, 0, 0, 0, 0, 0, 0, 0, 1, 1, 0, 1, 0, 1, 1, 1, 1, 0, 1, 0, 1, 1])
_uv = me_cylinder_011.uv_layers.new(name='UVMap')
_uv.uv.foreach_set('vector', [0.5, -0.3626, 0.5, -0.2188, 0.445, -0.3516, 0.445, -0.3516, 0.5, -0.2188, 0.3983, -0.3205, 0.3983, -0.3205, 0.5, -0.2188, 0.3672, -0.2738, 0.3672, -0.2738, 0.5, -0.2188, 0.3562, -0.2188, 0.6438, -0.2188, 0.5, -0.2188, 0.6328, -0.2738, 0.6328, -0.2738, 0.5, -0.2188, 0.6017, -0.3205, 0.6017, -0.3205, 0.5, -0.2188, 0.555, -0.3516, 0.555, -0.3516, 0.5, -0.2188, 0.5, -0.3626, 0.5, -0.3626, 0.445, -0.3516, 0.5, -0.2188, 0.445, -0.3516, 0.3983, -0.3205, 0.5, -0.2188, 0.3983, -0.3205, 0.3672, -0.2738, 0.5, -0.2188, 0.3672, -0.2738, 0.3562, -0.2188, 0.5, -0.2188, 0.6438, -0.2188, 0.6328, -0.2738, 0.5, -0.2188, 0.6328, -0.2738, 0.6017, -0.3205, 0.5, -0.2188, 0.6017, -0.3205, 0.555, -0.3516, 0.5, -0.2188, 0.555, -0.3516, 0.5, -0.3626, 0.5, -0.2188, 1.611, 0.4561, 1.623, 0.3346, 1.718, 0.3193, 1.764, 0.441, 1.367, 0.323, 1.453, 0.2508, 1.53, 0.3098, 1.473, 0.4119, 1.301, 0.2083, 1.401, 0.1669, 1.453, 0.2508, 1.367, 0.323, 1.271, 0.088, 1.374, 0.06969, 1.401, 0.1669, 1.301, 0.2083, 1.962, 0.2333, 1.859, 0.1856, 1.89, 0.08568, 1.998, 0.1088, 1.887, 0.351, 1.801, 0.2674, 1.859, 0.1856, 1.962, 0.2333, 1.473, 0.4119, 1.53, 0.3098, 1.623, 0.3346, 1.611, 0.4561, 1.764, 0.441, 1.718, 0.3193, 1.801, 0.2674, 1.887, 0.351, 0.3562, 0.5, 0.5, 0.5, 0.3672, 0.555, 0.3672, 0.555, 0.5, 0.5, 0.3983, 0.6017, 0.3983, 0.6017, 0.5, 0.5, 0.445, 0.6328, 0.445, 0.6328, 0.5, 0.5, 0.5, 0.6438, 0.5, 0.6438, 0.5, 0.5, 0.555, 0.6328, 0.555, 0.6328, 0.5, 0.5, 0.6017, 0.6017, 0.6017, 0.6017, 0.5, 0.5, 0.6328, 0.555, 0.6328, 0.555, 0.5, 0.5, 0.6438, 0.5, 0.3562, 0.5, 0.3672, 0.555, 0.5, 0.5, 0.3672, 0.555, 0.3983, 0.6017, 0.5, 0.5, 0.3983, 0.6017, 0.445, 0.6328, 0.5, 0.5, 0.445, 0.6328, 0.5, 0.6438, 0.5, 0.5, 0.5, 0.6438, 0.555, 0.6328, 0.5, 0.5, 0.555, 0.6328, 0.6017, 0.6017, 0.5, 0.5, 0.6017, 0.6017, 0.6328, 0.555, 0.5, 0.5, 0.6328, 0.555, 0.6438, 0.5, 0.5, 0.5, 1.777, -1.56, 1.74, -1.468, 1.658, -1.488, 1.661, -1.582, 1.881, -1.494, 1.811, -1.417, 1.74, -1.468, 1.777, -1.56, 0.5, -0.2188, 0.5, 0.5, 0.3562, 0.5, 0.3562, -0.2188, 1.957, -1.392, 1.863, -1.341, 1.811, -1.417, 1.881, -1.494, 0.6438, -0.2188, 0.6438, 0.5, 0.5, 0.5, 0.5, -0.2188, 1.998, -1.272, 1.89, -1.246, 1.863, -1.341, 1.957, -1.392, 1.357, -1.406, 1.45, -1.35, 1.418, -1.259, 1.31, -1.289, 1.89, 0.08568, 1.89, -1.246, 1.998, -1.272, 1.998, 0.1088, 1.437, -1.505, 1.504, -1.425, 1.45, -1.35, 1.357, -1.406, 0.5, -0.2188, 0.5, 0.5, 0.6438, 0.5, 0.6438, -0.2188, 1.544, -1.566, 1.575, -1.473, 1.504, -1.425, 1.437, -1.505, 0.3562, -0.2188, 0.3562, 0.5, 0.5, 0.5, 0.5, -0.2188, 1.271, 0.088, 1.31, -1.289, 1.418, -1.259, 1.374, 0.06969, 1.661, -1.582, 1.658, -1.488, 1.575, -1.473, 1.544, -1.566])
me_cylinder_011.materials.append(mat_road)
me_cylinder_011.use_remesh_preserve_volume = False
me_cylinder_011.use_remesh_preserve_attributes = False
me_cylinder_011.use_mirror_vertex_groups = False
me_cylinder_011.update()
me_cylinder_008 = bpy.data.meshes.new('Cylinder.008')
me_cylinder_008.from_pydata([(0.0, 0.075, -0.2), (0.0, 0.075, -1.448e-07), (0.07654, 0.075, -0.1848), (0.1414, 0.075, -0.1414), (0.1848, 0.075, -0.07654), (0.2, 0.075, -1.361e-07), (0.1848, 0.075, 0.07654), (0.1414, 0.075, 0.1414), (0.07654, 0.075, 0.1848), (3.02e-08, 0.075, 0.2), (-0.07654, 0.075, 0.1848), (-0.1414, 0.075, 0.1414), (-0.1848, 0.075, 0.07654), (-0.2, 0.075, -1.472e-07), (-0.1848, 0.075, -0.07654), (-0.1414, 0.075, -0.1414), (-0.07654, 0.075, -0.1848), (0.0, -1.357e-06, -0.2), (0.07654, -1.254e-06, -0.1848), (0.1414, -9.599e-07, -0.1414), (0.1848, -5.195e-07, -0.07654), (0.2, 5.934e-14, 8.742e-09), (0.1848, 5.195e-07, 0.07654), (0.1414, 9.599e-07, 0.1414), (0.07654, 1.254e-06, 0.1848), (3.02e-08, 1.357e-06, 0.2), (-0.07654, 1.254e-06, 0.1848), (-0.1414, 9.599e-07, 0.1414), (-0.1848, 5.195e-07, 0.07654), (-0.2, -1.619e-14, -2.385e-09), (-0.1848, -5.195e-07, -0.07654), (-0.1414, -9.599e-07, -0.1414), (-0.07654, -1.254e-06, -0.1848)], [], [(0, 1, 2), (2, 1, 3), (3, 1, 4), (4, 1, 5), (5, 1, 6), (6, 1, 7), (7, 1, 8), (8, 1, 9), (9, 1, 10), (10, 1, 11), (11, 1, 12), (12, 1, 13), (13, 1, 14), (14, 1, 15), (15, 1, 16), (16, 1, 0), (0, 17, 32, 16), (10, 26, 25, 9), (3, 19, 18, 2), (11, 27, 26, 10), (4, 20, 19, 3), (12, 28, 27, 11), (5, 21, 20, 4), (13, 29, 28, 12), (6, 22, 21, 5), (14, 30, 29, 13), (7, 23, 22, 6), (15, 31, 30, 14), (8, 24, 23, 7), (2, 18, 17, 0), (16, 32, 31, 15), (9, 25, 24, 8)])
me_cylinder_008.polygons.foreach_set('use_smooth', [0, 0, 0, 0, 0, 0, 0, 0, 0, 0, 0, 0, 0, 0, 0, 0, 1, 1, 1, 1, 1, 1, 1, 1, 1, 1, 1, 1, 1, 1, 1, 1])
_uv = me_cylinder_008.uv_layers.new(name='UVMap')
_uv.uv.foreach_set('vector', [0.5, 0.6438, 0.5, 0.5, 0.555, 0.6328, 0.555, 0.6328, 0.5, 0.5, 0.6017, 0.6017, 0.6017, 0.6017, 0.5, 0.5, 0.6328, 0.555, 0.6328, 0.555, 0.5, 0.5, 0.6438, 0.5, 0.6438, 0.5, 0.5, 0.5, 0.6328, 0.445, 0.6328, 0.445, 0.5, 0.5, 0.6017, 0.3983, 0.6017, 0.3983, 0.5, 0.5, 0.555, 0.3672, 0.555, 0.3672, 0.5, 0.5, 0.5, 0.3562, 0.5, 0.3562, 0.5, 0.5, 0.445, 0.3672, 0.445, 0.3672, 0.5, 0.5, 0.3983, 0.3983, 0.3983, 0.3983, 0.5, 0.5, 0.3672, 0.445, 0.3672, 0.445, 0.5, 0.5, 0.3562, 0.5, 0.3562, 0.5, 0.5, 0.5, 0.3672, 0.555, 0.3672, 0.555, 0.5, 0.5, 0.3983, 0.6017, 0.3983, 0.6017, 0.5, 0.5, 0.445, 0.6328, 0.445, 0.6328, 0.5, 0.5, 0.5, 0.6438, -1.599, 1.639, -1.529, 1.543, -1.449, 1.578, -1.469, 1.689, -1.123, 1.195, -1.203, 1.249, -1.258, 1.189, -1.206, 1.115, -1.721, 1.404, -1.615, 1.397, -1.587, 1.479, -1.686, 1.53, -1.076, 1.306, -1.174, 1.326, -1.203, 1.249, -1.123, 1.195, -1.705, 1.278, -1.607, 1.312, -1.615, 1.397, -1.721, 1.404, -1.076, 1.43, -1.177, 1.411, -1.174, 1.326, -1.076, 1.306, -1.642, 1.169, -1.566, 1.238, -1.607, 1.312, -1.705, 1.278, -1.125, 1.547, -1.213, 1.49, -1.177, 1.411, -1.076, 1.43, -1.545, 1.093, -1.499, 1.184, -1.566, 1.238, -1.642, 1.169, -1.216, 1.637, -1.277, 1.55, -1.213, 1.49, -1.125, 1.547, -1.428, 1.057, -1.416, 1.158, -1.499, 1.184, -1.545, 1.093, -1.336, 1.687, -1.36, 1.581, -1.277, 1.55, -1.216, 1.637, -1.308, 1.065, -1.333, 1.157, -1.416, 1.158, -1.428, 1.057, -1.686, 1.53, -1.587, 1.479, -1.529, 1.543, -1.599, 1.639, -1.469, 1.689, -1.449, 1.578, -1.36, 1.581, -1.336, 1.687, -1.206, 1.115, -1.258, 1.189, -1.333, 1.157, -1.308, 1.065])
me_cylinder_008.materials.append(mat_road)
me_cylinder_008.use_remesh_preserve_volume = False
me_cylinder_008.use_remesh_preserve_attributes = False
me_cylinder_008.use_mirror_vertex_groups = False
me_cylinder_008.update()
me_cylinder_009 = bpy.data.meshes.new('Cylinder.009')
me_cylinder_009.from_pydata([(0.0, 0.07499, -1.2), (0.0, 0.07499, -1.0), (0.07654, 0.07499, -1.185), (0.1414, 0.07499, -1.141), (0.1848, 0.07499, -1.077), (0.2, 0.07499, -1.0), (-0.2, 0.07499, -1.0), (-0.1848, 0.07499, -1.077), (-0.1414, 0.07499, -1.141), (-0.07654, 0.07499, -1.185), (0.0, -7.873e-06, -1.2), (0.07654, -7.77e-06, -1.185), (0.0, -6.516e-06, -1.0), (0.1414, -7.476e-06, -1.141), (0.1848, -7.035e-06, -1.077), (0.2, -6.516e-06, -1.0), (-0.2, -6.516e-06, -1.0), (-0.1848, -7.035e-06, -1.077), (-0.1414, -7.476e-06, -1.141), (-0.07654, -7.77e-06, -1.185), (0.0, 0.075, -1.448e-07), (0.2, 0.075, -1.448e-07), (0.1848, 0.075, 0.07654), (0.1414, 0.075, 0.1414), (0.07654, 0.075, 0.1848), (3.02e-08, 0.075, 0.2), (-0.07654, 0.075, 0.1848), (-0.1414, 0.075, 0.1414), (-0.1848, 0.075, 0.07654), (-0.2, 0.075, -1.448e-07), (0.0, 0.0, 0.0), (0.2, 0.0, 0.0), (0.1848, 5.195e-07, 0.07654), (0.1414, 9.599e-07, 0.1414), (0.07654, 1.254e-06, 0.1848), (3.02e-08, 1.357e-06, 0.2), (-0.07654, 1.254e-06, 0.1848), (-0.1414, 9.599e-07, 0.1414), (-0.1848, 5.195e-07, 0.07654), (-0.2, 0.0, 0.0)], [], [(0, 1, 2), (2, 1, 3), (3, 1, 4), (4, 1, 5), (6, 1, 7), (7, 1, 8), (8, 1, 9), (9, 1, 0), (10, 11, 12), (11, 13, 12), (13, 14, 12), (14, 15, 12), (16, 17, 12), (17, 18, 12), (18, 19, 12), (19, 10, 12), (0, 10, 19, 9), (3, 13, 11, 2), (4, 14, 13, 3), (5, 15, 14, 4), (7, 17, 16, 6), (8, 18, 17, 7), (2, 11, 10, 0), (9, 19, 18, 8), (21, 20, 22), (22, 20, 23), (23, 20, 24), (24, 20, 25), (25, 20, 26), (26, 20, 27), (27, 20, 28), (28, 20, 29), (31, 32, 30), (32, 33, 30), (33, 34, 30), (34, 35, 30), (35, 36, 30), (36, 37, 30), (37, 38, 30), (38, 39, 30), (26, 36, 35, 25), (27, 37, 36, 26), (1, 20, 21, 5), (28, 38, 37, 27), (6, 29, 20, 1), (29, 39, 38, 28), (22, 32, 31, 21), (16, 39, 29, 6), (23, 33, 32, 22), (12, 30, 39, 16), (24, 34, 33, 23), (15, 31, 30, 12), (5, 21, 31, 15), (25, 35, 34, 24)])
me_cylinder_009.polygons.foreach_set('use_smooth', [0, 0, 0, 0, 0, 0, 0, 0, 0, 0, 0, 0, 0, 0, 0, 0, 1, 1, 1, 1, 1, 1, 1, 1, 0, 0, 0, 0, 0, 0, 0, 0, 0, 0, 0, 0, 0, 0, 0, 0, 1, 1, 0, 1, 0, 1, 1, 1, 1, 0, 1, 0, 1, 1])
_uv = me_cylinder_009.uv_layers.new(name='UVMap')
_uv.uv.foreach_set('vector', [0.5, -0.3626, 0.5, -0.2188, 0.445, -0.3516, 0.445, -0.3516, 0.5, -0.2188, 0.3983, -0.3205, 0.3983, -0.3205, 0.5, -0.2188, 0.3672, -0.2738, 0.3672, -0.2738, 0.5, -0.2188, 0.3562, -0.2188, 0.6438, -0.2188, 0.5, -0.2188, 0.6328, -0.2738, 0.6328, -0.2738, 0.5, -0.2188, 0.6017, -0.3205, 0.6017, -0.3205, 0.5, -0.2188, 0.555, -0.3516, 0.555, -0.3516, 0.5, -0.2188, 0.5, -0.3626, 0.5, -0.3626, 0.445, -0.3516, 0.5, -0.2188, 0.445, -0.3516, 0.3983, -0.3205, 0.5, -0.2188, 0.3983, -0.3205, 0.3672, -0.2738, 0.5, -0.2188, 0.3672, -0.2738, 0.3562, -0.2188, 0.5, -0.2188, 0.6438, -0.2188, 0.6328, -0.2738, 0.5, -0.2188, 0.6328, -0.2738, 0.6017, -0.3205, 0.5, -0.2188, 0.6017, -0.3205, 0.555, -0.3516, 0.5, -0.2188, 0.555, -0.3516, 0.5, -0.3626, 0.5, -0.2188, 2.356, -1.582, 2.357, -1.452, 2.263, -1.432, 2.209, -1.54, 2.616, -1.455, 2.533, -1.378, 2.452, -1.433, 2.504, -1.542, 2.687, -1.343, 2.589, -1.297, 2.533, -1.378, 2.616, -1.455, 2.721, -1.224, 2.619, -1.202, 2.589, -1.297, 2.687, -1.343, 2.031, -1.334, 2.134, -1.293, 2.108, -1.192, 2.0, -1.211, 2.099, -1.45, 2.185, -1.376, 2.134, -1.293, 2.031, -1.334, 2.504, -1.542, 2.452, -1.433, 2.357, -1.452, 2.356, -1.582, 2.209, -1.54, 2.263, -1.432, 2.185, -1.376, 2.099, -1.45, 0.3562, 0.5, 0.5, 0.5, 0.3672, 0.555, 0.3672, 0.555, 0.5, 0.5, 0.3983, 0.6017, 0.3983, 0.6017, 0.5, 0.5, 0.445, 0.6328, 0.445, 0.6328, 0.5, 0.5, 0.5, 0.6438, 0.5, 0.6438, 0.5, 0.5, 0.555, 0.6328, 0.555, 0.6328, 0.5, 0.5, 0.6017, 0.6017, 0.6017, 0.6017, 0.5, 0.5, 0.6328, 0.555, 0.6328, 0.555, 0.5, 0.5, 0.6438, 0.5, 0.3562, 0.5, 0.3672, 0.555, 0.5, 0.5, 0.3672, 0.555, 0.3983, 0.6017, 0.5, 0.5, 0.3983, 0.6017, 0.445, 0.6328, 0.5, 0.5, 0.445, 0.6328, 0.5, 0.6438, 0.5, 0.5, 0.5, 0.6438, 0.555, 0.6328, 0.5, 0.5, 0.555, 0.6328, 0.6017, 0.6017, 0.5, 0.5, 0.6017, 0.6017, 0.6328, 0.555, 0.5, 0.5, 0.6328, 0.555, 0.6438, 0.5, 0.5, 0.5, 2.289, 0.4457, 2.316, 0.3511, 2.398, 0.3628, 2.405, 0.4548, 2.179, 0.3916, 2.24, 0.3087, 2.316, 0.3511, 2.289, 0.4457, 0.5, -0.2188, 0.5, 0.5, 0.3562, 0.5, 0.3562, -0.2188, 2.094, 0.2991, 2.182, 0.2394, 2.24, 0.3087, 2.179, 0.3916, 0.6438, -0.2188, 0.6438, 0.5, 0.5, 0.5, 0.5, -0.2188, 2.042, 0.1824, 2.148, 0.1497, 2.182, 0.2394, 2.094, 0.2991, 2.685, 0.2532, 2.588, 0.2068, 2.612, 0.1112, 2.721, 0.134, 2.108, -1.192, 2.148, 0.1497, 2.042, 0.1824, 2.0, -1.211, 2.617, 0.3575, 2.543, 0.2866, 2.588, 0.2068, 2.685, 0.2532, 0.5, -0.2188, 0.5, 0.5, 0.6438, 0.5, 0.6438, -0.2188, 2.518, 0.4285, 2.478, 0.3402, 2.543, 0.2866, 2.617, 0.3575, 0.3562, -0.2188, 0.3562, 0.5, 0.5, 0.5, 0.5, -0.2188, 2.721, -1.224, 2.721, 0.134, 2.612, 0.1112, 2.619, -1.202, 2.405, 0.4548, 2.398, 0.3628, 2.478, 0.3402, 2.518, 0.4285])
me_cylinder_009.materials.append(mat_road)
me_cylinder_009.use_remesh_preserve_volume = False
me_cylinder_009.use_remesh_preserve_attributes = False
me_cylinder_009.use_mirror_vertex_groups = False
me_cylinder_009.update()
me_cylinder_010 = bpy.data.meshes.new('Cylinder.010')
me_cylinder_010.from_pydata([(-1.146, 0.07499, -1.141), (-1.005, 0.07499, -0.9997), (-1.081, 0.07499, -1.184), (-1.005, 0.07499, -1.2), (-0.9282, 0.07499, -1.184), (-0.8633, 0.07499, -1.141), (-1.146, 0.07499, -0.8582), (-1.19, 0.07499, -0.9231), (-1.205, 0.07499, -0.9997), (-1.19, 0.07499, -1.076), (-1.146, -7.345e-06, -1.141), (-1.081, -7.638e-06, -1.184), (-1.005, -6.404e-06, -0.9997), (-1.005, -7.744e-06, -1.2), (-0.9282, -7.645e-06, -1.184), (-0.8633, -7.358e-06, -1.141), (-1.146, -5.451e-06, -0.8582), (-1.19, -5.883e-06, -0.9231), (-1.205, -6.395e-06, -0.9997), (-1.19, -6.908e-06, -1.076), (1.006e-09, 0.075, -1.428e-07), (0.1414, 0.075, -0.1414), (0.1848, 0.075, -0.07654), (0.2, 0.075, -1.607e-07), (0.1848, 0.075, 0.07654), (0.1414, 0.075, 0.1414), (0.07654, 0.075, 0.1848), (6.657e-08, 0.075, 0.2), (-0.07654, 0.075, 0.1848), (-0.1414, 0.075, 0.1414), (0.0, 0.0, 0.0), (0.1414, -9.536e-07, -0.1414), (0.1848, -5.212e-07, -0.07654), (0.2, -9.428e-09, -1.788e-08), (0.1848, 5.038e-07, 0.07654), (0.1414, 9.403e-07, 0.1414), (0.07654, 1.234e-06, 0.1848), (6.557e-08, 1.339e-06, 0.2), (-0.07654, 1.241e-06, 0.1848), (-0.1414, 9.536e-07, 0.1414)], [], [(0, 1, 2), (2, 1, 3), (3, 1, 4), (4, 1, 5), (6, 1, 7), (7, 1, 8), (8, 1, 9), (9, 1, 0), (10, 11, 12), (11, 13, 12), (13, 14, 12), (14, 15, 12), (16, 17, 12), (17, 18, 12), (18, 19, 12), (19, 10, 12), (0, 10, 19, 9), (3, 13, 11, 2), (4, 14, 13, 3), (5, 15, 14, 4), (7, 17, 16, 6), (8, 18, 17, 7), (2, 11, 10, 0), (9, 19, 18, 8), (21, 20, 22), (22, 20, 23), (23, 20, 24), (24, 20, 25), (25, 20, 26), (26, 20, 27), (27, 20, 28), (28, 20, 29), (31, 32, 30), (32, 33, 30), (33, 34, 30), (34, 35, 30), (35, 36, 30), (36, 37, 30), (37, 38, 30), (38, 39, 30), (26, 36, 35, 25), (27, 37, 36, 26), (1, 20, 21, 5), (28, 38, 37, 27), (6, 29, 20, 1), (29, 39, 38, 28), (22, 32, 31, 21), (16, 39, 29, 6), (23, 33, 32, 22), (12, 30, 39, 16), (24, 34, 33, 23), (15, 31, 30, 12), (5, 21, 31, 15), (25, 35, 34, 24)])
me_cylinder_010.polygons.foreach_set('use_smooth', [0, 0, 0, 0, 0, 0, 0, 0, 0, 0, 0, 0, 0, 0, 0, 0, 1, 1, 1, 1, 1, 1, 1, 1, 0, 0, 0, 0, 0, 0, 0, 0, 0, 0, 0, 0, 0, 0, 0, 0, 1, 1, 0, 1, 0, 1, 1, 1, 1, 0, 1, 0, 1, 1])
_uv = me_cylinder_010.uv_layers.new(name='UVMap')
_uv.uv.foreach_set('vector', [0.5026, -0.6626, 0.5026, -0.5188, 0.4476, -0.6516, 0.4476, -0.6516, 0.5026, -0.5188, 0.4009, -0.6205, 0.4009, -0.6205, 0.5026, -0.5188, 0.3698, -0.5738, 0.3698, -0.5738, 0.5026, -0.5188, 0.3588, -0.5188, 0.6464, -0.5188, 0.5026, -0.5188, 0.6354, -0.5738, 0.6354, -0.5738, 0.5026, -0.5188, 0.6042, -0.6205, 0.6042, -0.6205, 0.5026, -0.5188, 0.5576, -0.6516, 0.5576, -0.6516, 0.5026, -0.5188, 0.5026, -0.6626, 0.5026, -0.6626, 0.4476, -0.6516, 0.5026, -0.5188, 0.4476, -0.6516, 0.4009, -0.6205, 0.5026, -0.5188, 0.4009, -0.6205, 0.3698, -0.5738, 0.5026, -0.5188, 0.3698, -0.5738, 0.3588, -0.5188, 0.5026, -0.5188, 0.6464, -0.5188, 0.6354, -0.5738, 0.5026, -0.5188, 0.6354, -0.5738, 0.6042, -0.6205, 0.5026, -0.5188, 0.6042, -0.6205, 0.5576, -0.6516, 0.5026, -0.5188, 0.5576, -0.6516, 0.5026, -0.6626, 0.5026, -0.5188, 0.1743, -1.476, 0.1716, -1.582, 0.2991, -1.558, 0.2622, -1.457, 0.01229, -1.415, -0.05401, -1.487, 0.04726, -1.555, 0.08714, -1.461, -0.03997, -1.342, -0.1315, -1.391, -0.05401, -1.487, 0.01229, -1.415, -0.06077, -1.245, -0.1723, -1.27, -0.1315, -1.391, -0.03997, -1.342, 0.3943, -1.331, 0.4892, -1.386, 0.5329, -1.265, 0.4236, -1.238, 0.3388, -1.407, 0.4097, -1.489, 0.4892, -1.386, 0.3943, -1.331, 0.08714, -1.461, 0.04726, -1.555, 0.1716, -1.582, 0.1743, -1.476, 0.2622, -1.457, 0.2991, -1.558, 0.4097, -1.489, 0.3388, -1.407, 0.3562, 0.5, 0.5, 0.5, 0.3672, 0.555, 0.3672, 0.555, 0.5, 0.5, 0.3983, 0.6017, 0.3983, 0.6017, 0.5, 0.5, 0.445, 0.6328, 0.445, 0.6328, 0.5, 0.5, 0.5, 0.6438, 0.5, 0.6438, 0.5, 0.5, 0.555, 0.6328, 0.555, 0.6328, 0.5, 0.5, 0.6017, 0.6017, 0.6017, 0.6017, 0.5, 0.5, 0.6328, 0.555, 0.6328, 0.555, 0.5, 0.5, 0.6438, 0.5, 0.3562, 0.5, 0.3672, 0.555, 0.5, 0.5, 0.3672, 0.555, 0.3983, 0.6017, 0.5, 0.5, 0.3983, 0.6017, 0.445, 0.6328, 0.5, 0.5, 0.445, 0.6328, 0.5, 0.6438, 0.5, 0.5, 0.5, 0.6438, 0.555, 0.6328, 0.5, 0.5, 0.555, 0.6328, 0.6017, 0.6017, 0.5, 0.5, 0.6017, 0.6017, 0.6328, 0.555, 0.5, 0.5, 0.6328, 0.555, 0.6438, 0.5, 0.5, 0.5, 0.2528, 0.9251, 0.2913, 1.035, 0.1513, 1.057, 0.1589, 0.9419, 0.3332, 0.8716, 0.4122, 0.9595, 0.2913, 1.035, 0.2528, 0.9251, 0.5026, -0.5188, 0.5, 0.5, 0.3562, 0.5, 0.3588, -0.5188, 0.387, 0.7875, 0.4962, 0.8435, 0.4122, 0.9595, 0.3332, 0.8716, 0.6464, -0.5188, 0.6438, 0.5, 0.5, 0.5, 0.5026, -0.5188, 0.4216, 0.6881, 0.5329, 0.7124, 0.4962, 0.8435, 0.387, 0.7875, -0.06691, 0.7836, -0.1664, 0.8278, -0.2003, 0.7056, -0.0949, 0.6843, 0.5329, -1.265, 0.5329, 0.7124, 0.4216, 0.6881, 0.4236, -1.238, -0.0123, 0.865, -0.09485, 0.9404, -0.1664, 0.8278, -0.06691, 0.7836, 0.5026, -0.5188, 0.5, 0.5, 0.6438, 0.5, 0.6464, -0.5188, 0.06605, 0.9205, 0.01546, 1.023, -0.09485, 0.9404, -0.0123, 0.865, 0.3588, -0.5188, 0.3562, 0.5, 0.5, 0.5, 0.5026, -0.5188, -0.06077, -1.245, -0.0949, 0.6843, -0.2003, 0.7056, -0.1723, -1.27, 0.1589, 0.9419, 0.1513, 1.057, 0.01546, 1.023, 0.06605, 0.9205])
me_cylinder_010.materials.append(mat_road)
me_cylinder_010.use_remesh_preserve_volume = False
me_cylinder_010.use_remesh_preserve_attributes = False
me_cylinder_010.use_mirror_vertex_groups = False
me_cylinder_010.update()
me_roadruin_cell_007 = bpy.data.meshes.new('RoadRuin_cell.007')
me_roadruin_cell_007.from_pydata([(-0.03649, 0.07999, 0.02931), (0.04031, -0.1024, -0.00601), (0.05448, -0.0004568, 0.02931), (0.06356, -0.04605, 0.02931), (0.04007, -0.1027, 0.02931), (-0.03505, 0.08028, -0.04569), (0.03553, 0.09432, 0.02931), (0.003864, -0.04955, 0.02931), (-0.06821, 0.0588, 0.02931), (-0.06845, 0.05864, -0.04569), (0.05529, -0.08776, 0.02931), (-0.0494, 0.03, -0.04569), (-0.01506, -0.02039, -0.04569), (-0.02044, 0.007245, -0.04569), (0.06356, -0.04605, 0.02931), (0.05448, -0.0004568, 0.02931), (0.05529, -0.08776, 0.02931), (-0.03505, 0.08028, -0.04569), (0.03553, 0.09432, 0.02931), (0.04007, -0.1027, 0.02931), (0.003864, -0.04955, 0.02931), (-0.06845, 0.05864, -0.04569), (-0.06821, 0.0588, 0.02931), (-0.0494, 0.03, -0.04569), (-0.01506, -0.02039, -0.04569), (-0.02044, 0.007245, -0.04569)], [], [(5, 25, 24, 23, 21), (0, 5, 21, 22), (1, 12, 13), (1, 19, 20, 11, 12), (7, 4, 10, 3, 15, 6, 0, 22), (13, 17, 18, 2, 1), (6, 5, 0), (16, 19, 1), (14, 16, 1), (20, 8, 9, 11), (2, 14, 1)])
me_roadruin_cell_007.polygons.foreach_set('use_smooth', [1, 1, 0, 0, 1, 0, 1, 0, 0, 0, 0])
_k = set([(2, 14), (2, 18), (3, 10), (3, 15), (4, 7), (4, 10), (5, 6), (5, 25), (6, 15), (7, 22), (8, 9), (8, 20), (9, 11), (11, 12), (12, 13), (13, 17), (14, 16), (16, 19), (17, 18), (19, 20), (21, 22), (21, 23), (23, 24), (24, 25)])
me_roadruin_cell_007.attributes.new('sharp_edge', 'BOOLEAN', 'EDGE').data.foreach_set('value', [ (min(e.vertices), max(e.vertices)) in _k for e in me_roadruin_cell_007.edges])
_uv = me_roadruin_cell_007.uv_layers.new(name='UVMap')
_uv.uv.foreach_set('vector', [-1.45, 1.577, -1.412, 1.503, -1.398, 1.474, -1.402, 1.542, -1.405, 1.58, -1.469, 1.689, -1.449, 1.578, -1.405, 1.58, -1.404, 1.688, 0.0, 0.0, 0.442, 0.0, 0.4424, 0.4424, 0.0, 0.0, 0.4116, 0.0, 1.0, 0.2876, 1.0, 0.7147, 0.442, 0.442, -1.409, 1.478, -1.406, 1.372, -1.44, 1.377, -1.492, 1.423, -1.525, 1.493, -1.591, 1.642, -1.469, 1.689, -1.404, 1.688, 1.0, 0.4424, 0.8491, 0.5865, 0.3919, 0.1871, 0.5877, 0.0, 1.0, 0.0, -1.591, 1.642, -1.449, 1.578, -1.469, 1.689, 0.586, 0.586, 1.0, 0.5884, 1.0, 1.0, 0.5866, 0.5866, 1.0, 0.586, 1.0, 1.0, 0.2876, 0.2876, 0.7238, 0.2863, 0.83, 0.7144, 0.7147, 0.7147, 1.0, 0.4123, 0.5866, 0.0, 1.0, 0.0])
me_roadruin_cell_007.materials.append(mat_road)
me_roadruin_cell_007.use_remesh_fix_poles = True
me_roadruin_cell_007.use_remesh_preserve_attributes = False
me_roadruin_cell_007.use_mirror_vertex_groups = False
me_roadruin_cell_007.update()
me_roadruin_cell_008 = bpy.data.meshes.new('RoadRuin_cell.008')
me_roadruin_cell_008.from_pydata([(0.05223, 0.07346, 0.0379), (0.09558, 0.008572, 0.0379), (0.05223, 0.07346, -0.0371), (0.09558, 0.008572, -0.0371), (-0.08754, -0.06613, 0.001235), (-0.0872, -0.06879, -0.0076), (-0.0119, 0.1163, 0.0379), (-0.0439, 0.03914, 0.0379), (-0.06333, -0.008151, 0.0379), (-0.07174, -0.05021, 0.0379), (-0.01188, 0.1163, -0.0371), (-0.04309, 0.04104, -0.0371), (0.1055, -0.04119, -0.0371), (0.09506, -0.01743, 0.0379), (0.1005, -0.01633, 0.0379), (-0.004678, -0.0632, -0.0371), (-0.084, -0.07688, -0.0371), (-0.08743, -0.06851, -0.0371), (-0.01188, 0.1163, -0.0371), (-0.0119, 0.1163, 0.0379), (-0.0439, 0.03914, 0.0379), (-0.06333, -0.008151, 0.0379), (-0.07174, -0.05021, 0.0379), (-0.04309, 0.04104, -0.0371), (-0.08743, -0.06851, -0.0371), (-0.004678, -0.0632, -0.0371), (-0.084, -0.07688, -0.0371), (0.09506, -0.01743, 0.0379), (0.1005, -0.01633, 0.0379), (0.1055, -0.04119, -0.0371)], [], [(22, 4, 26, 25, 27), (0, 2, 18, 19), (1, 3, 2, 0), (5, 4, 24), (4, 23, 24), (28, 29, 3, 1), (11, 18, 2, 3, 29, 15, 16, 17), (19, 7, 8, 9, 13, 28, 1, 0), (25, 12, 14, 27), (26, 4, 5), (24, 26, 5), (20, 6, 10, 23, 4), (21, 20, 4), (22, 21, 4)])
me_roadruin_cell_008.polygons.foreach_set('use_smooth', [0, 1, 1, 0, 0, 1, 1, 1, 0, 0, 0, 0, 0, 0])
_k = set([(6, 10), (6, 20), (7, 8), (7, 19), (8, 9), (9, 13), (10, 23), (11, 17), (11, 18), (12, 14), (12, 25), (13, 28), (14, 27), (15, 16), (15, 29), (16, 17), (18, 19), (20, 21), (21, 22), (22, 27), (23, 24), (24, 26), (25, 26), (28, 29)])
me_roadruin_cell_008.attributes.new('sharp_edge', 'BOOLEAN', 'EDGE').data.foreach_set('value', [ (min(e.vertices), max(e.vertices)) in _k for e in me_roadruin_cell_008.edges])
_uv = me_roadruin_cell_008.uv_layers.new(name='UVMap')
_uv.uv.foreach_set('vector', [1.0, 0.5754, 1.0, 1.0, 0.5651, 0.5651, 0.2856, 0.0, 0.7155, 0.0, -1.721, 1.404, -1.615, 1.397, -1.588, 1.478, -1.686, 1.529, -1.705, 1.278, -1.607, 1.312, -1.615, 1.397, -1.721, 1.404, 0.0, 0.0, 1.0, 0.0, 0.3716, 0.3716, 0.0, 0.0, 0.4318, 0.0, 0.4346, 0.4346, -1.685, 1.242, -1.58, 1.264, -1.607, 1.312, -1.705, 1.278, -1.505, 1.431, -1.588, 1.478, -1.615, 1.397, -1.607, 1.312, -1.58, 1.264, -1.467, 1.316, -1.388, 1.354, -1.391, 1.365, -1.686, 1.529, -1.568, 1.464, -1.496, 1.422, -1.444, 1.376, -1.677, 1.247, -1.685, 1.242, -1.705, 1.278, -1.721, 1.404, 0.7144, 0.0, 0.7153, 0.4762, 0.2846, 0.02368, 0.2845, 0.0, 0.5651, 0.0, 1.0, 0.0, 1.0, 1.0, 1.0, 0.3716, 0.6285, 0.0, 1.0, 0.0, 0.5755, 0.5755, 0.4178, 0.2644, 0.8462, 0.2649, 1.0, 0.5682, 1.0, 1.0, 0.5793, 0.5793, 1.0, 0.5755, 1.0, 1.0, 0.5754, 0.5754, 1.0, 0.5793, 1.0, 1.0])
me_roadruin_cell_008.materials.append(mat_road)
me_roadruin_cell_008.use_remesh_fix_poles = True
me_roadruin_cell_008.use_remesh_preserve_attributes = False
me_roadruin_cell_008.use_mirror_vertex_groups = False
me_roadruin_cell_008.update()
me_roadruin_cell_001 = bpy.data.meshes.new('RoadRuin_cell.001')
me_roadruin_cell_001.from_pydata([(-0.01111, 0.08348, -0.03124), (-0.01166, -0.1144, 0.005192), (0.06438, 0.06847, -0.03124), (0.06451, 0.06844, 0.04376), (0.06006, 0.0576, 0.04376), (0.01428, -0.05241, 0.04376), (0.03088, -0.01301, 0.04376), (-0.08322, 0.06914, -0.03124), (-0.01212, 0.08328, 0.04376), (0.06451, 0.06844, 0.02596), (0.005502, -0.07399, -0.03124), (-0.04466, -0.08171, -0.03124), (-0.01159, -0.1146, -0.03124), (-0.06781, -0.0101, -0.03124), (-0.06196, -0.03869, -0.03124), (0.06451, 0.06844, 0.04376), (0.06006, 0.0576, 0.04376), (0.03088, -0.01301, 0.04376), (0.01428, -0.05241, 0.04376), (-0.08322, 0.06914, -0.03124), (-0.01212, 0.08328, 0.04376), (0.06451, 0.06844, 0.02596), (0.06438, 0.06847, -0.03124), (0.005502, -0.07399, -0.03124), (-0.01159, -0.1146, -0.03124), (-0.04466, -0.08171, -0.03124), (-0.06781, -0.0101, -0.03124), (-0.06196, -0.03869, -0.03124)], [], [(20, 0, 19), (1, 25, 24), (20, 5, 17, 16, 15), (19, 0, 2, 23, 12, 11, 27, 26), (21, 3, 4), (4, 6, 10, 22, 21), (15, 9, 2, 0, 20), (13, 14, 1), (14, 25, 1), (6, 18, 1, 24, 10), (18, 8, 7, 13, 1)])
me_roadruin_cell_001.polygons.foreach_set('use_smooth', [1, 0, 1, 1, 0, 0, 1, 0, 0, 0, 0])
_k = set([(2, 9), (2, 23), (3, 4), (3, 21), (4, 6), (5, 17), (5, 20), (6, 18), (7, 8), (7, 13), (8, 18), (9, 15), (10, 22), (10, 24), (11, 12), (11, 27), (12, 23), (13, 14), (14, 25), (15, 16), (16, 17), (19, 20), (19, 26), (21, 22), (24, 25), (26, 27)])
me_roadruin_cell_001.attributes.new('sharp_edge', 'BOOLEAN', 'EDGE').data.foreach_set('value', [ (min(e.vertices), max(e.vertices)) in _k for e in me_roadruin_cell_001.edges])
_uv = me_roadruin_cell_001.uv_layers.new(name='UVMap')
_uv.uv.foreach_set('vector', [-1.599, 1.639, -1.529, 1.543, -1.453, 1.576, 0.0, 0.0, 0.4234, 0.0, 0.4204, 0.4204, -1.597, 1.64, -1.5, 1.428, -1.56, 1.462, -1.668, 1.522, -1.685, 1.532, -1.453, 1.576, -1.529, 1.543, -1.587, 1.48, -1.433, 1.392, -1.39, 1.367, -1.383, 1.417, -1.397, 1.466, -1.411, 1.495, 0.3866, 0.0, 0.3862, 0.1014, 0.2845, 0.0, 0.2845, 0.2845, 0.2839, 0.0, 0.7127, 0.0, 0.714, 0.574, 0.3866, 0.3866, -1.685, 1.532, -1.662, 1.519, -1.587, 1.48, -1.529, 1.543, -1.599, 1.639, 1.0, 0.4202, 0.5797, 0.0, 1.0, 0.0, 1.0, 0.4203, 0.5766, 0.0, 1.0, 0.0, 0.2839, 0.2839, 0.5628, 0.0, 1.0, 0.0, 1.0, 0.4204, 0.7127, 0.7127, 0.5628, 0.5628, 0.7964, 0.1807, 0.7395, 0.5811, 0.4202, 0.4202, 1.0, 1.0])
me_roadruin_cell_001.materials.append(mat_road)
me_roadruin_cell_001.use_remesh_fix_poles = True
me_roadruin_cell_001.use_remesh_preserve_attributes = False
me_roadruin_cell_001.use_mirror_vertex_groups = False
me_roadruin_cell_001.update()
me_roadruin_cell_002 = bpy.data.meshes.new('RoadRuin_cell.002')
me_roadruin_cell_002.from_pydata([(0.08575, 0.05239, 0.03736), (0.07052, -0.02415, 0.03737), (0.02717, -0.08904, 0.03737), (0.08575, 0.05239, -0.03764), (0.07052, -0.02415, -0.03763), (0.02717, -0.08904, -0.03763), (-0.1132, 0.05212, 0.002156), (-0.09795, 0.06726, 0.03736), (-0.1131, 0.05238, 0.03736), (-0.04436, -0.0505, 0.03737), (-0.004392, -0.1101, 0.03737), (0.08078, 0.07733, -0.03764), (0.07586, 0.1021, 0.03736), (-0.002704, 0.06061, -0.03764), (-0.1049, 0.0399, -0.03764), (-0.03854, -0.0593, -0.03763), (-0.004445, -0.1102, -0.03763), (-0.09795, 0.06726, 0.03736), (-0.1131, 0.05238, 0.03736), (-0.04436, -0.0505, 0.03737), (-0.004392, -0.1101, 0.03737), (0.08078, 0.07733, -0.03764), (0.07586, 0.1021, 0.03736), (-0.002704, 0.06061, -0.03764), (-0.1049, 0.0399, -0.03764), (-0.03854, -0.0593, -0.03763), (-0.004445, -0.1102, -0.03763)], [], [(0, 3, 21, 22), (1, 4, 3, 0), (2, 5, 4, 1), (25, 26, 20, 19, 6), (15, 14, 13, 21, 3, 4, 5, 16), (23, 24, 6), (7, 18, 9, 10, 2, 1, 0, 22), (8, 17, 6), (19, 8, 6), (24, 25, 6), (10, 16, 5, 2), (17, 12, 11, 23, 6)])
me_roadruin_cell_002.polygons.foreach_set('use_smooth', [1, 1, 1, 0, 1, 0, 1, 0, 0, 0, 1, 0])
_k = set([(7, 18), (7, 22), (8, 17), (8, 19), (9, 10), (9, 18), (10, 16), (11, 12), (11, 23), (12, 17), (13, 14), (13, 21), (14, 15), (15, 16), (19, 20), (20, 26), (21, 22), (23, 24), (24, 25), (25, 26)])
me_roadruin_cell_002.attributes.new('sharp_edge', 'BOOLEAN', 'EDGE').data.foreach_set('value', [ (min(e.vertices), max(e.vertices)) in _k for e in me_roadruin_cell_002.edges])
_uv = me_roadruin_cell_002.uv_layers.new(name='UVMap')
_uv.uv.foreach_set('vector', [-1.642, 1.169, -1.566, 1.238, -1.579, 1.262, -1.683, 1.239, -1.545, 1.093, -1.499, 1.184, -1.566, 1.238, -1.642, 1.169, -1.428, 1.057, -1.416, 1.158, -1.499, 1.184, -1.545, 1.093, 0.5546, 0.5546, 0.455, 0.3511, 0.8832, 0.3505, 1.0, 0.5891, 1.0, 1.0, -1.38, 1.223, -1.389, 1.349, -1.493, 1.301, -1.579, 1.262, -1.566, 1.238, -1.499, 1.184, -1.416, 1.158, -1.376, 1.157, 0.5553, 0.5553, 1.0, 0.5551, 1.0, 1.0, -1.439, 1.373, -1.405, 1.369, -1.385, 1.172, -1.37, 1.061, -1.428, 1.057, -1.545, 1.093, -1.642, 1.169, -1.683, 1.239, 0.5856, 0.5856, 1.0, 0.5878, 1.0, 1.0, 0.5891, 0.5891, 1.0, 0.5856, 1.0, 1.0, 0.5551, 0.5551, 1.0, 0.5546, 1.0, 1.0, -1.37, 1.061, -1.376, 1.157, -1.416, 1.158, -1.428, 1.057, 0.5878, 0.5878, 0.5685, 0.2826, 0.9735, 0.2577, 1.0, 0.5553, 1.0, 1.0])
me_roadruin_cell_002.materials.append(mat_road)
me_roadruin_cell_002.use_remesh_fix_poles = True
me_roadruin_cell_002.use_remesh_preserve_attributes = False
me_roadruin_cell_002.use_mirror_vertex_groups = False
me_roadruin_cell_002.update()
me_roadruin_cell_003 = bpy.data.meshes.new('RoadRuin_cell.003')
me_roadruin_cell_003.from_pydata([(-0.08464, 0.00424, 0.03428), (-0.04129, 0.06912, 0.03428), (-0.04129, 0.06912, -0.04072), (0.09609, -0.06836, -0.005145), (0.0983, -0.07204, -0.0007042), (0.09699, -0.06973, 0.03428), (0.07583, -0.0812, 0.03428), (0.06335, -0.01917, 0.03428), (-0.009637, 0.09027, 0.03428), (-0.004234, -0.04813, 0.03428), (-0.009538, 0.09034, -0.04072), (-0.08815, -0.01341, 0.03428), (0.01163, 0.0586, -0.04072), (-0.08464, 0.00424, -0.001716), (-0.0738, 0.02047, -0.04072), (-0.02944, 0.002012, -0.04072), (0.06433, -0.03655, -0.04072), (0.04675, 0.005814, -0.04072), (-0.08661, -0.005642, 0.01841), (0.09699, -0.06973, 0.03428), (0.06335, -0.01917, 0.03428), (-0.02944, 0.002012, -0.04072), (0.06433, -0.03655, -0.04072), (-0.009637, 0.09027, 0.03428), (0.07583, -0.0812, 0.03428), (-0.004234, -0.04813, 0.03428), (-0.009538, 0.09034, -0.04072), (0.01163, 0.0586, -0.04072), (-0.08815, -0.01341, 0.03428), (-0.0738, 0.02047, -0.04072), (-0.08464, 0.00424, -0.001716), (0.04675, 0.005814, -0.04072), (-0.08661, -0.005642, 0.01841)], [], [(26, 27, 17, 16, 21, 29, 2), (0, 30, 32, 28), (1, 2, 29, 30, 0), (3, 4, 22), (4, 25, 11, 18, 15, 22), (4, 24, 25), (4, 3, 19), (3, 31, 12, 20, 19), (9, 6, 5, 7, 23, 1, 0, 28), (23, 26, 2, 1), (12, 10, 8, 20), (18, 13, 14, 15), (22, 31, 3), (19, 24, 4)])
me_roadruin_cell_003.polygons.foreach_set('use_smooth', [1, 1, 1, 0, 0, 0, 0, 0, 1, 1, 0, 0, 0, 0])
_k = set([(5, 6), (5, 7), (6, 9), (7, 23), (8, 10), (8, 20), (9, 28), (10, 12), (11, 18), (11, 25), (12, 31), (13, 14), (13, 18), (14, 15), (15, 22), (16, 17), (16, 21), (17, 27), (19, 20), (19, 24), (21, 29), (22, 31), (23, 26), (24, 25), (26, 27), (28, 32), (29, 30), (30, 32)])
me_roadruin_cell_003.attributes.new('sharp_edge', 'BOOLEAN', 'EDGE').data.foreach_set('value', [ (min(e.vertices), max(e.vertices)) in _k for e in me_roadruin_cell_003.edges])
_uv = me_roadruin_cell_003.uv_layers.new(name='UVMap')
_uv.uv.foreach_set('vector', [-1.403, 1.58, -1.4, 1.538, -1.395, 1.468, -1.381, 1.42, -1.324, 1.513, -1.298, 1.558, -1.36, 1.581, -1.216, 1.637, -1.245, 1.595, -1.218, 1.608, -1.195, 1.616, -1.336, 1.687, -1.36, 1.581, -1.298, 1.558, -1.245, 1.595, -1.216, 1.637, 0.0, 0.0, 1.0, 0.0, 0.4137, 0.4137, 0.0, 0.0, 0.4129, 0.0, 0.9171, 0.2439, 1.0, 0.3746, 1.0, 0.7121, 0.4425, 0.4425, 0.0, 0.0, 0.4124, 0.0, 0.4129, 0.4129, 0.0, 0.0, 1.0, 0.0, 0.4095, 0.4095, 0.0, 0.0, 0.414, 0.0, 1.0, 0.2864, 1.0, 0.713, 0.4387, 0.4387, -1.281, 1.497, -1.363, 1.381, -1.402, 1.376, -1.406, 1.476, -1.401, 1.688, -1.336, 1.687, -1.216, 1.637, -1.195, 1.616, -1.401, 1.688, -1.403, 1.58, -1.36, 1.581, -1.336, 1.687, 0.7136, 0.0, 0.8408, 0.1278, 0.7254, 0.4406, 0.287, 0.0, 0.6254, 0.0, 0.6137, 0.1031, 0.5495, 0.2616, 0.2879, 0.0, 1.0, 0.4137, 0.586, 0.0, 1.0, 0.0, 1.0, 0.4095, 0.5876, 0.0, 1.0, 0.0])
me_roadruin_cell_003.materials.append(mat_road)
me_roadruin_cell_003.use_remesh_fix_poles = True
me_roadruin_cell_003.use_remesh_preserve_attributes = False
me_roadruin_cell_003.use_mirror_vertex_groups = False
me_roadruin_cell_003.update()
me_roadruin_cell_004 = bpy.data.meshes.new('RoadRuin_cell.004')
me_roadruin_cell_004.from_pydata([(0.1019, -0.06585, 0.03451), (0.02532, -0.08107, 0.03451), (-0.05122, -0.06585, 0.03451), (-0.1161, -0.02249, 0.03451), (0.1019, -0.06585, -0.04049), (0.02532, -0.08107, -0.04049), (-0.05122, -0.06585, -0.04049), (0.02483, 0.1174, -0.001344), (0.02708, 0.1148, -0.01219), (0.001877, 0.1079, 0.03451), (-0.07549, 0.0308, 0.03451), (0.02487, 0.1173, 0.03451), (0.1064, -0.004137, 0.03451), (-0.1212, -0.01486, 0.03451), (0.1334, -0.04474, 0.03451), (0.02949, 0.1072, -0.04049), (0.08597, 0.0266, -0.04049), (-0.06918, 0.009108, -0.04049), (0.1335, -0.04469, -0.04049), (-0.107, -0.02858, -0.04049), (-0.1143, -0.0237, -0.007862), (-0.1161, -0.02249, 0.0002382), (0.02487, 0.1173, 0.03451), (0.001877, 0.1079, 0.03451), (0.1064, -0.004137, 0.03451), (-0.07549, 0.0308, 0.03451), (0.02949, 0.1072, -0.04049), (0.08597, 0.0266, -0.04049), (-0.1212, -0.01486, 0.03451), (0.1334, -0.04474, 0.03451), (-0.06918, 0.009108, -0.04049), (0.1335, -0.04469, -0.04049), (-0.107, -0.02858, -0.04049), (-0.1143, -0.0237, -0.007862), (-0.1161, -0.02249, 0.0002382)], [], [(29, 12, 11, 9, 25, 28, 3, 2, 1, 0), (2, 6, 5, 1), (3, 34, 33, 32, 6, 2), (0, 4, 31, 29), (1, 5, 4, 0), (8, 26, 7), (22, 8, 7), (20, 21, 13, 10), (27, 26, 8), (30, 15, 16, 31, 4, 5, 6, 32), (23, 22, 7), (17, 19, 20, 10, 23, 7), (28, 34, 3), (22, 24, 8), (24, 14, 18, 27, 8), (26, 17, 7)])
me_roadruin_cell_004.polygons.foreach_set('use_smooth', [1, 1, 1, 1, 1, 0, 0, 0, 0, 1, 0, 0, 1, 0, 0, 0])
_k = set([(9, 11), (9, 25), (10, 13), (10, 23), (11, 12), (12, 29), (13, 21), (14, 18), (14, 24), (15, 16), (15, 30), (16, 31), (17, 19), (17, 26), (18, 27), (19, 20), (20, 21), (22, 23), (22, 24), (25, 28), (26, 27), (28, 34), (29, 31), (30, 32), (32, 33), (33, 34)])
me_roadruin_cell_004.attributes.new('sharp_edge', 'BOOLEAN', 'EDGE').data.foreach_set('value', [ (min(e.vertices), max(e.vertices)) in _k for e in me_roadruin_cell_004.edges])
_uv = me_roadruin_cell_004.uv_layers.new(name='UVMap')
_uv.uv.foreach_set('vector', [-1.366, 1.061, -1.378, 1.136, -1.401, 1.368, -1.362, 1.378, -1.182, 1.343, -1.076, 1.32, -1.076, 1.306, -1.123, 1.195, -1.206, 1.115, -1.308, 1.065, -1.123, 1.195, -1.203, 1.249, -1.258, 1.189, -1.206, 1.115, -1.076, 1.306, -1.121, 1.315, -1.132, 1.315, -1.178, 1.315, -1.203, 1.249, -1.123, 1.195, -1.308, 1.065, -1.333, 1.157, -1.374, 1.157, -1.366, 1.061, -1.206, 1.115, -1.258, 1.189, -1.333, 1.157, -1.308, 1.065, 0.0, 0.0, 1.0, 0.5588, 1.0, 1.0, 0.519, 0.0, 1.0, 0.0, 1.0, 1.0, 1.0, 0.5256, 0.9525, 0.4793, 0.7646, 0.2836, 1.0, 0.2838, 0.6405, 0.6405, 1.0, 0.6371, 1.0, 1.0, -1.234, 1.327, -1.387, 1.35, -1.38, 1.248, -1.374, 1.157, -1.333, 1.157, -1.258, 1.189, -1.203, 1.249, -1.178, 1.315, 0.581, 0.581, 1.0, 0.5842, 1.0, 1.0, 0.5632, 0.5632, 0.4246, 0.2793, 0.4744, 0.0, 0.7162, 0.0, 1.0, 0.581, 1.0, 1.0, -1.076, 1.32, -1.121, 1.315, -1.076, 1.306, 1.0, 0.481, 0.5167, 0.0, 1.0, 0.0, 0.5167, 0.5167, 0.4425, 0.3515, 0.8698, 0.3504, 1.0, 0.6405, 1.0, 1.0, 0.5588, 0.5588, 1.0, 0.5632, 1.0, 1.0])
me_roadruin_cell_004.materials.append(mat_road)
me_roadruin_cell_004.use_remesh_fix_poles = True
me_roadruin_cell_004.use_remesh_preserve_attributes = False
me_roadruin_cell_004.use_mirror_vertex_groups = False
me_roadruin_cell_004.update()
me_roadruin_cell_005 = bpy.data.meshes.new('RoadRuin_cell.005')
me_roadruin_cell_005.from_pydata([(-0.06399, -0.0586, 0.04502), (-0.07921, 0.01793, 0.04502), (-0.02064, -0.1235, -0.02998), (-0.06399, -0.0586, -0.02998), (-0.07921, 0.01793, -0.02998), (-0.06399, 0.09447, -0.02999), (0.1203, 0.01749, 0.004214), (0.09431, 0.006883, 0.04502), (0.05647, 0.02312, 0.04502), (0.008639, -0.07905, 0.04502), (-0.02669, -0.1144, 0.04502), (-0.06785, 0.07508, 0.04501), (-0.06399, 0.09447, 0.005449), (-0.05418, 0.1091, -0.02999), (-0.007327, 0.08984, -0.02999), (0.0884, 0.04938, -0.02999), (0.04757, 0.06689, -0.02999), (-0.06644, 0.08217, 0.03064), (0.1203, 0.0174, -0.02998), (0.1237, 0.008264, -0.02998), (0.0314, -0.08421, -0.02998), (-0.02064, -0.1235, 0.004409), (-0.01296, -0.1286, -0.02998), (0.09431, 0.006883, 0.04502), (0.05647, 0.02312, 0.04502), (0.008639, -0.07905, 0.04502), (-0.02669, -0.1144, 0.04502), (-0.06785, 0.07508, 0.04501), (-0.05418, 0.1091, -0.02999), (-0.06399, 0.09447, 0.005449), (-0.007327, 0.08984, -0.02999), (0.0884, 0.04938, -0.02999), (0.04757, 0.06689, -0.02999), (0.1203, 0.0174, -0.02998), (-0.06644, 0.08217, 0.03064), (0.1237, 0.008264, -0.02998), (0.0314, -0.08421, -0.02998), (-0.02064, -0.1235, 0.004409), (-0.01296, -0.1286, -0.02998)], [], [(0, 3, 2, 21, 26), (1, 4, 3, 0), (6, 25, 10, 37, 22, 36), (6, 23, 25), (6, 33, 15), (36, 19, 6), (38, 21, 2), (35, 20, 38, 2, 3, 4, 5, 28, 30, 32, 31, 18), (24, 23, 6, 15, 16), (29, 28, 5), (26, 9, 7, 8, 27, 1, 0), (14, 13, 12, 34), (34, 11, 24, 16, 14), (19, 33, 6), (27, 17, 29, 5, 4, 1)])
me_roadruin_cell_005.polygons.foreach_set('use_smooth', [1, 1, 0, 0, 0, 0, 1, 1, 0, 1, 1, 0, 0, 0, 1])
_k = set([(7, 8), (7, 9), (8, 27), (9, 26), (10, 25), (10, 37), (11, 24), (11, 34), (12, 13), (12, 34), (13, 14), (14, 16), (15, 16), (15, 33), (17, 27), (17, 29), (18, 31), (18, 35), (19, 33), (19, 36), (20, 35), (20, 38), (21, 26), (21, 38), (22, 36), (22, 37), (23, 24), (23, 25), (28, 29), (28, 30), (30, 32), (31, 32)])
me_roadruin_cell_005.attributes.new('sharp_edge', 'BOOLEAN', 'EDGE').data.foreach_set('value', [ (min(e.vertices), max(e.vertices)) in _k for e in me_roadruin_cell_005.edges])
_uv = me_roadruin_cell_005.uv_layers.new(name='UVMap')
_uv.uv.foreach_set('vector', [-1.076, 1.43, -1.177, 1.411, -1.174, 1.326, -1.129, 1.317, -1.076, 1.323, -1.125, 1.547, -1.213, 1.49, -1.177, 1.411, -1.076, 1.43, 0.0, 0.0, 0.4478, 0.0, 0.5992, 0.0788, 0.604, 0.3131, 0.5971, 0.5058, 0.4069, 0.4069, 0.0, 0.0, 0.4487, 0.0, 0.4478, 0.4478, 0.0, 0.0, 0.4078, 0.0, 0.4052, 0.4052, 1.0, 0.4069, 0.5925, 0.0, 1.0, 0.0, -1.178, 1.317, -1.129, 1.317, -1.174, 1.326, -1.385, 1.355, -1.243, 1.331, -1.178, 1.317, -1.174, 1.326, -1.177, 1.411, -1.213, 1.49, -1.277, 1.55, -1.296, 1.557, -1.324, 1.51, -1.357, 1.454, -1.382, 1.413, -1.388, 1.365, 0.286, 0.286, 0.5513, 0.0, 1.0, 0.0, 1.0, 0.4052, 0.7137, 0.7137, -1.248, 1.591, -1.296, 1.557, -1.277, 1.55, -1.076, 1.323, -1.158, 1.341, -1.358, 1.381, -1.321, 1.436, -1.193, 1.614, -1.125, 1.547, -1.076, 1.43, 0.7127, 0.0, 0.7133, 0.2741, 0.5102, 0.1293, 0.3658, 0.0, 0.3658, 0.3658, 0.3495, 0.2837, 1.0, 0.286, 1.0, 0.7137, 0.7127, 0.7127, 1.0, 0.4075, 0.5922, 0.0, 1.0, 0.0, -1.193, 1.614, -1.215, 1.607, -1.248, 1.591, -1.277, 1.55, -1.213, 1.49, -1.125, 1.547])
me_roadruin_cell_005.materials.append(mat_road)
me_roadruin_cell_005.use_remesh_fix_poles = True
me_roadruin_cell_005.use_remesh_preserve_attributes = False
me_roadruin_cell_005.use_mirror_vertex_groups = False
me_roadruin_cell_005.update()
me_plane = bpy.data.meshes.new('Plane')
me_plane.from_pydata([(-1.0, -1.0, 0.0), (1.0, -1.0, 0.0), (-1.0, 1.0, 0.0), (1.0, 1.0, 0.0)], [], [(0, 1, 3, 2)])
_uv = me_plane.uv_layers.new(name='UVMap')
_uv.uv.foreach_set('vector', [0.0, 0.0, 1.0, 0.0, 1.0, 1.0, 0.0, 1.0])
me_plane.use_remesh_fix_poles = True
me_plane.use_remesh_preserve_attributes = False
me_plane.use_mirror_vertex_groups = False
me_plane.update()

# ---- objects
ob_road = bpy.data.objects.new('road', None)
ob_6 = bpy.data.objects.new('6', me_cylinder_016)
ob_4 = bpy.data.objects.new('4', me_cylinder_015)
ob_2 = bpy.data.objects.new('2', me_cylinder_014)
ob_7 = bpy.data.objects.new('7', me_cylinder_013)
ob_5 = bpy.data.objects.new('5', me_cylinder_012)
ob_3 = bpy.data.objects.new('3', me_cylinder_011)
ob_base = bpy.data.objects.new('base', me_cylinder_008)
ob_1 = bpy.data.objects.new('1', me_cylinder_009)
ob_8 = bpy.data.objects.new('8', me_cylinder_010)
ob_ruins = bpy.data.objects.new('Ruins', None)
ob_roadruin_cell = bpy.data.objects.new('RoadRuin_cell', me_roadruin_cell_007)
ob_roadruin_cell_001 = bpy.data.objects.new('RoadRuin_cell.001', me_roadruin_cell_008)
ob_roadruin_cell_002 = bpy.data.objects.new('RoadRuin_cell.002', me_roadruin_cell_001)
ob_roadruin_cell_003 = bpy.data.objects.new('RoadRuin_cell.003', me_roadruin_cell_002)
ob_roadruin_cell_004 = bpy.data.objects.new('RoadRuin_cell.004', me_roadruin_cell_003)
ob_roadruin_cell_005 = bpy.data.objects.new('RoadRuin_cell.005', me_roadruin_cell_004)
ob_roadruin_cell_006 = bpy.data.objects.new('RoadRuin_cell.006', me_roadruin_cell_005)
ob_collisionplane = bpy.data.objects.new('CollisionPlane', me_plane)
ob_force = bpy.data.objects.new('Force', None)

# ---- transforms, parenting, visibility, modifiers, constraints
ob_road.location = (0.0, 0.0, 0.0)
ob_road.rotation_euler = (1.571, -0.0, 0.0)
ob_road.empty_image_offset = (0.0, 0.0)
ob_road.lineart.crease_threshold = 0.0
ob_6.parent = ob_road
ob_6.location = (0.0, 0.0, 0.0)
ob_6.lineart.crease_threshold = 0.0
ob_4.parent = ob_road
ob_4.location = (0.0, 0.0, 0.0)
ob_4.lineart.crease_threshold = 0.0
ob_2.parent = ob_road
ob_2.location = (0.0, 0.0, 0.0)
ob_2.lineart.crease_threshold = 0.0
ob_7.parent = ob_road
ob_7.location = (0.0, 0.0, 0.0)
ob_7.lineart.crease_threshold = 0.0
ob_5.parent = ob_road
ob_5.location = (0.0, 0.0, 0.0)
ob_5.lineart.crease_threshold = 0.0
ob_3.parent = ob_road
ob_3.location = (0.0, 0.0, 0.0)
ob_3.lineart.crease_threshold = 0.0
ob_base.parent = ob_road
ob_base.location = (0.0, 0.0, 0.0)
ob_base.lineart.crease_threshold = 0.0
ob_1.parent = ob_road
ob_1.location = (0.0, 0.0, 0.0)
ob_1.lineart.crease_threshold = 0.0
ob_8.parent = ob_road
ob_8.location = (0.0, 0.0, 0.0)
ob_8.lineart.crease_threshold = 0.0
ob_ruins.location = (0.0, 0.0, 0.0)
ob_ruins.rotation_euler = (1.571, -0.0, 0.0)
ob_ruins.lineart.crease_threshold = 0.0
ob_roadruin_cell.parent = ob_ruins
ob_roadruin_cell.matrix_parent_inverse = Matrix(((1.0, 0.0, 0.0, -0.0), (0.0, -4.371e-08, 1.0, 0.0), (0.0, -1.0, -4.371e-08, 0.0), (-0.0, 0.0, -0.0, 1.0)))
ob_roadruin_cell.location = (-0.04004, 0.1048, 0.04569)
ob_roadruin_cell.lineart.crease_threshold = 0.0
ob_roadruin_cell_001.parent = ob_ruins
ob_roadruin_cell_001.matrix_parent_inverse = Matrix(((1.0, 0.0, 0.0, -0.0), (0.0, -4.371e-08, 1.0, 0.0), (0.0, -1.0, -4.371e-08, 0.0), (-0.0, 0.0, -0.0, 1.0)))
ob_roadruin_cell_001.location = (0.0892, 0.06796, 0.0371)
ob_roadruin_cell_001.lineart.crease_threshold = 0.0
ob_roadruin_cell_002.parent = ob_ruins
ob_roadruin_cell_002.matrix_parent_inverse = Matrix(((1.0, 0.0, 0.0, -0.0), (0.0, -4.371e-08, 1.0, 0.0), (0.0, -1.0, -4.371e-08, 0.0), (-0.0, 0.0, -0.0, 1.0)))
ob_roadruin_cell_002.location = (0.01111, 0.1165, 0.03124)
ob_roadruin_cell_002.lineart.crease_threshold = 0.0
ob_roadruin_cell_003.parent = ob_ruins
ob_roadruin_cell_003.matrix_parent_inverse = Matrix(((1.0, 0.0, 0.0, -0.0), (0.0, -4.371e-08, 1.0, 0.0), (0.0, -1.0, -4.371e-08, 0.0), (-0.0, 0.0, -0.0, 1.0)))
ob_roadruin_cell_003.location = (0.1143, -0.05239, 0.03764)
ob_roadruin_cell_003.lineart.crease_threshold = 0.0
ob_roadruin_cell_004.parent = ob_ruins
ob_roadruin_cell_004.matrix_parent_inverse = Matrix(((1.0, 0.0, 0.0, -0.0), (0.0, -4.371e-08, 1.0, 0.0), (0.0, -1.0, -4.371e-08, 0.0), (-0.0, 0.0, -0.0, 1.0)))
ob_roadruin_cell_004.location = (-0.1001, 0.0723, 0.04072)
ob_roadruin_cell_004.lineart.crease_threshold = 0.0
ob_roadruin_cell_005.parent = ob_ruins
ob_roadruin_cell_005.matrix_parent_inverse = Matrix(((1.0, 0.0, 0.0, -0.0), (0.0, -4.371e-08, 1.0, 0.0), (0.0, -1.0, -4.371e-08, 0.0), (-0.0, 0.0, -0.0, 1.0)))
ob_roadruin_cell_005.location = (-0.02532, -0.1189, 0.04049)
ob_roadruin_cell_005.lineart.crease_threshold = 0.0
ob_roadruin_cell_006.parent = ob_ruins
ob_roadruin_cell_006.matrix_parent_inverse = Matrix(((1.0, 0.0, 0.0, -0.0), (0.0, -4.371e-08, 1.0, 0.0), (0.0, -1.0, -4.371e-08, 0.0), (-0.0, 0.0, -0.0, 1.0)))
ob_roadruin_cell_006.location = (-0.1208, -0.01793, 0.02998)
ob_roadruin_cell_006.lineart.crease_threshold = 0.0
ob_collisionplane.parent = ob_ruins
ob_collisionplane.matrix_parent_inverse = Matrix(((1.0, 0.0, 0.0, -0.0), (0.0, -4.371e-08, 1.0, 0.0), (0.0, -1.0, -4.371e-08, 0.0), (-0.0, 0.0, -0.0, 1.0)))
ob_collisionplane.location = (0.0, 0.0, -0.0109)
ob_collisionplane.lineart.crease_threshold = 0.0
ob_force.parent = ob_ruins
ob_force.matrix_parent_inverse = Matrix(((1.0, 0.0, 0.0, -0.0), (0.0, -4.371e-08, 1.0, 0.0), (0.0, -1.0, -4.371e-08, 0.0), (-0.0, 0.0, -0.0, 1.0)))
ob_force.location = (0.0, 0.0, 0.05627)
ob_force.lineart.crease_threshold = 0.0

# ---- collection membership
col_collection_1.objects.link(ob_road)
col_collection_1.objects.link(ob_6)
col_collection_1.objects.link(ob_4)
col_collection_1.objects.link(ob_2)
col_collection_1.objects.link(ob_7)
col_collection_1.objects.link(ob_5)
col_collection_1.objects.link(ob_3)
col_collection_1.objects.link(ob_base)
col_collection_1.objects.link(ob_1)
col_collection_1.objects.link(ob_8)
col_collection_1.objects.link(ob_ruins)
col_collection_1.objects.link(ob_roadruin_cell)
col_collection_1.objects.link(ob_roadruin_cell_001)
col_collection_1.objects.link(ob_roadruin_cell_002)
col_collection_1.objects.link(ob_roadruin_cell_003)
col_collection_1.objects.link(ob_roadruin_cell_004)
col_collection_1.objects.link(ob_roadruin_cell_005)
col_collection_1.objects.link(ob_roadruin_cell_006)
col_collection_1.objects.link(ob_collisionplane)
col_collection_1.objects.link(ob_force)

# ---- scene / render settings (as saved in the file)
scene.frame_start = 1; scene.frame_end = 30; scene.frame_set(30)
scene.render.engine = 'BLENDER_EEVEE_NEXT'
scene.render.resolution_percentage = 50
scene.render.dither_intensity = 0.0
scene.cycles.use_denoising = False
scene.cycles.samples = 128
scene.cycles.sampling_pattern = 'TABULATED_SOBOL'
scene.cycles.light_sampling_threshold = 0.0
scene.cycles.use_adaptive_sampling = False
scene.cycles.use_light_tree = False
scene.cycles.blur_glossy = 0.0
scene.cycles.sample_clamp_indirect = 0.0
scene.view_settings.view_transform = 'Standard'
bpy.context.view_layer.update()

# ---- added for rendering (the .blend has no active camera and no usable light): camera, sun
cam_auto = bpy.data.cameras.new('AutoCamera')
cam_auto.lens = 50.0
cam_auto.sensor_width = 36.0
cam_auto.clip_end = 1000.0
ob_auto_camera = bpy.data.objects.new('AutoCamera', cam_auto)
scene.collection.objects.link(ob_auto_camera)
ob_auto_camera.location = (3.15375, -3.7845, 2.55506)
ob_auto_camera.rotation_euler = (1.09748, -7.21219e-08, 0.694738)
scene.camera = ob_auto_camera
light_auto_sun = bpy.data.lights.new('AutoSun', 'SUN')
light_auto_sun.energy = 3.0
light_auto_sun.angle = 0.0523599
ob_auto_sun = bpy.data.objects.new('AutoSun', light_auto_sun)
scene.collection.objects.link(ob_auto_sun)
ob_auto_sun.rotation_euler = (0.872665, 0.174533, 0.523599)
bpy.context.view_layer.update()
